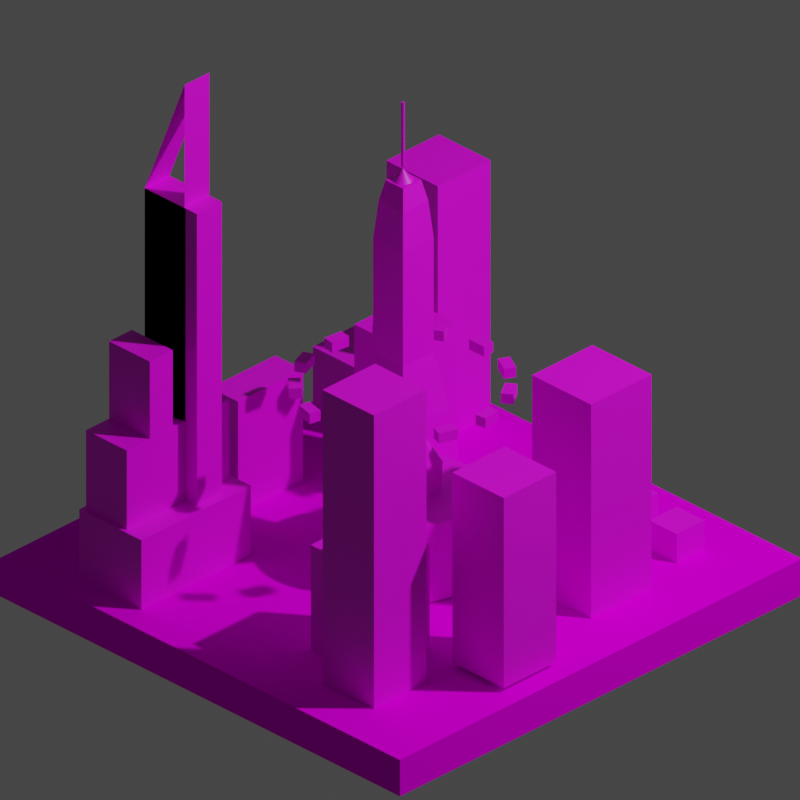 # Source: citytile.blend  (saved by Blender 2.90.8; exported with 4.5.12 LTS)
import bpy
from mathutils import Matrix  # noqa: F401  (used for matrix-valued properties, if any)

bpy.ops.wm.read_factory_settings(use_empty=True)
scene = bpy.context.scene
scene.name = 'Scene'

# ---- collections
col_collection = bpy.data.collections.new('Collection'); scene.collection.children.link(col_collection)

# ---- images (referenced by path relative to the original .blend; pixels are not part of the script)
import os
ASSET_DIR = os.environ.get("B2B_ASSET_DIR", "")  # directory of the original .blend (textures are referenced by path, not embedded)
HERE = os.path.dirname(os.path.abspath(__file__))  # packed textures are extracted next to this script under _unpacked/

def load_image(name, relpath, width, height, colorspace="sRGB"):
    """Load a texture the original file referenced (path relative to the .blend, or extracted next to this script)."""
    p = next((c for c in (os.path.join(HERE, relpath), os.path.join(ASSET_DIR, relpath)) if relpath and os.path.exists(c)), "")
    if p:
        img = bpy.data.images.load(p, check_existing=True)
        img.name = name
    else:  # same state as the original file: an image datablock whose file is absent (Cycles renders it pink)
        img = bpy.data.images.new(name, width, height)
        img.source = "FILE"
        img.filepath = "//" + (relpath or name)
    img.colorspace_settings.name = colorspace
    return img
img_grasstile_texture_png = load_image('grasstile texture.png', 'grasstile texture.png', 1024, 1024, 'sRGB')
img_thor_sc_fl1thundergod_comic1_jpg = load_image('Thor_SC-FL1Thundergod_Comic1.jpg', 'Thor_SC-FL1Thundergod_Comic1.jpg', 1024, 1024, 'sRGB')
img_thor_thundergod_comic1_jpg = load_image('Thor_Thundergod_Comic1.jpg', 'Thor_Thundergod_Comic1.jpg', 1024, 1024, 'sRGB')
img_img_2343_jpg = load_image('IMG_2343.jpg', 'IMG_2343.jpg', 1024, 1024, 'sRGB')

# ---- materials (node trees are filled in below, after node groups)
mat_grass = bpy.data.materials.new('Grass')
mat_city1 = bpy.data.materials.new('City1')
mat_city2 = bpy.data.materials.new('City2')

# ---- material node trees
mat_grass.use_nodes = True; mat_grass.node_tree.nodes.clear()
_N = mat_grass.node_tree.nodes; _L = mat_grass.node_tree.links
n0 = _N.new('ShaderNodeBsdfPrincipled'); n0.name = 'Principled BSDF'; n0.location = (10, 300)
n0.distribution = 'GGX'
n0.subsurface_method = 'BURLEY'
n0.inputs[3].default_value = 1.45
n0.inputs[13].default_value = 0.0
n0.inputs[27].default_value = (0.0, 0.0, 0.0, 1.0)
n0.inputs[28].default_value = 1.0
n1 = _N.new('ShaderNodeOutputMaterial'); n1.name = 'Material Output'; n1.location = (300, 300)
n2 = _N.new('ShaderNodeTexImage'); n2.name = 'Image Texture'; n2.location = (-364, 179)
n2.image = img_grasstile_texture_png
_L.new(n0.outputs[0], n1.inputs[0])
_L.new(n2.outputs[0], n0.inputs[0])
n1.is_active_output = True
mat_city1.use_nodes = True; mat_city1.node_tree.nodes.clear()
_N = mat_city1.node_tree.nodes; _L = mat_city1.node_tree.links
n0 = _N.new('ShaderNodeBsdfPrincipled'); n0.name = 'Principled BSDF'; n0.location = (10, 300)
n0.distribution = 'GGX'
n0.subsurface_method = 'BURLEY'
n0.inputs[3].default_value = 1.45
n0.inputs[27].default_value = (0.0, 0.0, 0.0, 1.0)
n0.inputs[28].default_value = 1.0
n1 = _N.new('ShaderNodeOutputMaterial'); n1.name = 'Material Output'; n1.location = (300, 300)
n2 = _N.new('ShaderNodeTexImage'); n2.name = 'Image Texture'; n2.location = (-277, 34)
n2.image = img_thor_sc_fl1thundergod_comic1_jpg
n3 = _N.new('ShaderNodeTexImage'); n3.name = 'Image Texture.001'; n3.location = (-425, 94)
n3.image = img_thor_thundergod_comic1_jpg
n4 = _N.new('ShaderNodeTexImage'); n4.name = 'Image Texture.002'; n4.location = (-492, 171)
n4.image = img_img_2343_jpg
_L.new(n0.outputs[0], n1.inputs[0])
_L.new(n2.outputs[0], n0.inputs[0])
n1.is_active_output = True
mat_city2.use_nodes = True; mat_city2.node_tree.nodes.clear()
_N = mat_city2.node_tree.nodes; _L = mat_city2.node_tree.links
n0 = _N.new('ShaderNodeBsdfPrincipled'); n0.name = 'Principled BSDF'; n0.location = (10, 300)
n0.distribution = 'GGX'
n0.subsurface_method = 'BURLEY'
n0.inputs[3].default_value = 1.45
n0.inputs[27].default_value = (0.0, 0.0, 0.0, 1.0)
n0.inputs[28].default_value = 1.0
n1 = _N.new('ShaderNodeOutputMaterial'); n1.name = 'Material Output'; n1.location = (300, 300)
n2 = _N.new('ShaderNodeTexImage'); n2.name = 'Image Texture.001'; n2.location = (-425, 94)
n2.image = img_thor_thundergod_comic1_jpg
n3 = _N.new('ShaderNodeTexImage'); n3.name = 'Image Texture'; n3.location = (-277, 34)
n3.width = 256
n3.image = img_thor_sc_fl1thundergod_comic1_jpg
_L.new(n0.outputs[0], n1.inputs[0])
_L.new(n2.outputs[0], n0.inputs[0])
n1.is_active_output = True

# ---- world
world_world = bpy.data.worlds.new('World'); scene.world = world_world
world_world.use_nodes = True; world_world.node_tree.nodes.clear()
_N = world_world.node_tree.nodes; _L = world_world.node_tree.links
n0 = _N.new('ShaderNodeOutputWorld'); n0.name = 'World Output'; n0.location = (300, 300)
n1 = _N.new('ShaderNodeBackground'); n1.name = 'Background'; n1.location = (10, 300)
n1.inputs[0].default_value = (0.05088, 0.05088, 0.05088, 1.0)
_L.new(n1.outputs[0], n0.inputs[0])
n0.is_active_output = True
world_world.color = (0.05088, 0.05088, 0.05088)
world_world.use_sun_shadow = False
world_world.sun_shadow_jitter_overblur = 0.0

# ---- cameras
cam_camera = bpy.data.cameras.new('Camera')
cam_camera.type = 'ORTHO'
cam_camera.clip_end = 100.0
cam_camera.ortho_scale = 2.814

# ---- lights
light_light = bpy.data.lights.new('Light', 'POINT')
light_light.transmission_factor = 0.0
light_light.energy = 1000.0
light_light.shadow_soft_size = 0.1
light_light.shadow_maximum_resolution = 0.006
light_light.use_absolute_resolution = True

# ---- meshes
me_plane_001 = bpy.data.meshes.new('Plane.001')
me_plane_001.from_pydata([(-1.0, -1.0, 0.0), (1.0, -1.0, 0.0), (-1.0, 1.0, 0.0), (1.0, 1.0, 0.0), (-1.0, -1.0, -0.1482), (1.0, -1.0, -0.1482), (-1.0, 1.0, -0.1482), (1.0, 1.0, -0.1482)], [], [(0, 2, 3, 1), (1, 3, 7, 5), (2, 0, 4, 6), (3, 2, 6, 7), (0, 1, 5, 4)])
_uv = me_plane_001.uv_layers.new(name='UVMap')
_uv.uv.foreach_set('vector', [0.0, 0.0, 0.0, 1.0, 1.0, 1.0, 1.0, 0.0, 1.0, 0.0, 1.0, 1.0, 1.0, 1.0, 1.0, 0.0, 0.0, 1.0, 0.0, 0.0, 0.0, 0.0, 0.0, 1.0, 1.0, 1.0, 0.0, 1.0, 0.0, 1.0, 1.0, 1.0, 0.0, 0.0, 1.0, 0.0, 1.0, 0.0, 0.0, 0.0])
me_plane_001.materials.append(mat_grass)
me_plane_001.use_remesh_fix_poles = True
me_plane_001.use_remesh_preserve_attributes = False
me_plane_001.use_mirror_vertex_groups = False
me_plane_001.update()
me_cube = bpy.data.meshes.new('Cube')
me_cube.from_pydata([(5.438, -0.6049, 0.09612), (5.487, 0.06443, 3.424), (5.438, 0.1137, 0.09612), (6.107, 0.06443, 3.424), (6.157, -0.6049, 0.09612), (6.107, -0.5556, 3.424), (6.157, 0.1137, 0.09612), (5.487, -0.5556, 3.424), (5.487, -0.5556, 2.814), (5.487, 0.06443, 2.814), (6.107, 0.06443, 2.814), (6.107, -0.5556, 2.814), (6.289, -0.03592, 1.312), (6.007, 0.2464, 1.312), (6.263, 0.2197, 1.521), (6.263, -0.711, 1.521), (6.007, -0.7376, 1.312), (6.289, -0.4553, 1.312), (5.332, 0.2197, 1.521), (5.588, 0.2464, 1.312), (5.305, -0.03592, 1.312), (5.332, -0.711, 1.521), (5.305, -0.4553, 1.312), (5.588, -0.7376, 1.312), (5.52, -0.3035, 1.228), (5.393, -0.6497, 0.9182), (5.74, -0.5227, 1.228), (5.52, -0.1877, 1.228), (5.74, 0.0315, 1.228), (5.393, 0.1584, 0.9182), (5.855, 0.0315, 1.228), (6.075, -0.1877, 1.228), (6.201, 0.1584, 0.9182), (6.075, -0.3035, 1.228), (5.855, -0.5227, 1.228), (6.201, -0.6497, 0.9182), (5.487, 0.06443, 2.149), (6.107, 0.06443, 2.149), (6.107, -0.5556, 2.149), (5.487, -0.5556, 2.149), (5.956, 1.414, 1.84), (5.956, 1.414, 1.727), (5.956, 1.23, 1.84), (5.956, 1.23, 1.727), (5.646, 1.414, 1.84), (5.646, 1.414, 1.727), (5.646, 1.23, 1.84), (5.646, 1.23, 1.727), (6.706, 1.147, 1.84), (6.706, 1.147, 1.727), (6.621, 0.9841, 1.84), (6.621, 0.9841, 1.727), (6.431, 1.291, 1.84), (6.431, 1.291, 1.727), (6.346, 1.128, 1.84), (6.346, 1.128, 1.727), (7.247, 0.5623, 1.84), (7.247, 0.5623, 1.727), (7.096, 0.4576, 1.84), (7.096, 0.4576, 1.727), (7.07, 0.8171, 1.84), (7.07, 0.8171, 1.727), (6.919, 0.7124, 1.84), (6.919, 0.7124, 1.727), (7.455, -0.2063, 1.84), (7.455, -0.2063, 1.727), (7.273, -0.2292, 1.84), (7.273, -0.2292, 1.727), (7.417, 0.1015, 1.84), (7.417, 0.1015, 1.727), (7.234, 0.07866, 1.84), (7.234, 0.07866, 1.727), (7.283, -0.9839, 1.84), (7.283, -0.9839, 1.727), (7.111, -0.9196, 1.84), (7.111, -0.9196, 1.727), (7.392, -0.6932, 1.84), (7.392, -0.6932, 1.727), (7.22, -0.629, 1.84), (7.22, -0.629, 1.727), (6.771, -1.593, 1.84), (6.771, -1.593, 1.727), (6.648, -1.457, 1.84), (6.648, -1.457, 1.727), (7.002, -1.386, 1.84), (7.002, -1.386, 1.727), (6.879, -1.249, 1.84), (6.879, -1.249, 1.727), (6.034, -1.895, 1.84), (6.034, -1.895, 1.727), (5.989, -1.717, 1.84), (5.989, -1.717, 1.727), (6.335, -1.819, 1.84), (6.335, -1.819, 1.727), (6.289, -1.641, 1.84), (6.289, -1.641, 1.727), (5.241, -1.822, 1.84), (5.241, -1.822, 1.727), (5.283, -1.643, 1.84), (5.283, -1.643, 1.727), (5.543, -1.893, 1.84), (5.543, -1.893, 1.727), (5.585, -1.714, 1.84), (5.585, -1.714, 1.727), (4.573, -1.389, 1.84), (4.573, -1.389, 1.727), (4.693, -1.25, 1.84), (4.693, -1.25, 1.727), (4.807, -1.592, 1.84), (4.807, -1.592, 1.727), (4.927, -1.453, 1.84), (4.927, -1.453, 1.727), (4.181, -0.6952, 1.84), (4.181, -0.6952, 1.727), (4.352, -0.6281, 1.84), (4.352, -0.6281, 1.727), (4.295, -0.984, 1.84), (4.295, -0.984, 1.727), (4.466, -0.9169, 1.84), (4.466, -0.9169, 1.727), (4.156, 0.1007, 1.84), (4.156, 0.1007, 1.727), (4.338, 0.0809, 1.84), (4.338, 0.0809, 1.727), (4.122, -0.2078, 1.84), (4.122, -0.2078, 1.727), (4.305, -0.2275, 1.84), (4.305, -0.2275, 1.727), (4.502, 0.8177, 1.84), (4.502, 0.8177, 1.727), (4.655, 0.7155, 1.84), (4.655, 0.7155, 1.727), (4.33, 0.5598, 1.84), (4.33, 0.5598, 1.727), (4.482, 0.4577, 1.84), (4.482, 0.4577, 1.727), (5.142, 1.292, 1.84), (5.142, 1.292, 1.727), (5.229, 1.131, 1.84), (5.229, 1.131, 1.727), (4.869, 1.144, 1.84), (4.869, 1.144, 1.727), (4.957, 0.9827, 1.84), (4.957, 0.9827, 1.727), (5.833, 0.9361, 0.2684), (5.833, 0.8853, 0.6162), (6.062, 0.9136, 0.2684), (6.052, 0.8637, 0.6162), (6.282, 0.8468, 0.2684), (6.262, 0.7998, 0.6162), (6.485, 0.7383, 0.2684), (6.457, 0.6961, 0.6162), (6.663, 0.5924, 0.2684), (6.627, 0.5564, 0.6162), (6.809, 0.4145, 0.2684), (6.766, 0.3862, 0.6162), (6.917, 0.2116, 0.2684), (6.87, 0.1921, 0.6162), (6.984, -0.008632, 0.2684), (6.934, -0.01855, 0.6162), (7.006, -0.2376, 0.2684), (6.956, -0.2376, 0.6162), (6.984, -0.4666, 0.2684), (6.934, -0.4567, 0.6162), (6.917, -0.6868, 0.2684), (6.87, -0.6673, 0.6162), (6.809, -0.8897, 0.2684), (6.766, -0.8615, 0.6162), (6.663, -1.068, 0.2684), (6.627, -1.032, 0.6162), (6.485, -1.214, 0.2684), (6.457, -1.171, 0.6162), (6.282, -1.322, 0.2684), (6.262, -1.275, 0.6162), (6.062, -1.389, 0.2684), (6.052, -1.339, 0.6162), (5.833, -1.411, 0.2684), (5.833, -1.361, 0.6162), (5.604, -1.389, 0.2684), (5.614, -1.339, 0.6162), (5.384, -1.322, 0.2684), (5.403, -1.275, 0.6162), (5.181, -1.214, 0.2684), (5.209, -1.171, 0.6162), (5.003, -1.068, 0.2684), (5.039, -1.032, 0.6162), (4.857, -0.8897, 0.2684), (4.899, -0.8615, 0.6162), (4.748, -0.6868, 0.2684), (4.795, -0.6673, 0.6162), (4.681, -0.4666, 0.2684), (4.731, -0.4567, 0.6162), (4.659, -0.2376, 0.2684), (4.71, -0.2376, 0.6162), (4.681, -0.00863, 0.2684), (4.731, -0.01855, 0.6162), (4.748, 0.2116, 0.2684), (4.795, 0.1921, 0.6162), (4.857, 0.4145, 0.2684), (4.899, 0.3862, 0.6162), (5.003, 0.5924, 0.2684), (5.039, 0.5564, 0.6162), (5.181, 0.7383, 0.2684), (5.209, 0.6961, 0.6162), (5.384, 0.8468, 0.2684), (5.403, 0.7998, 0.6162), (5.604, 0.9136, 0.2684), (5.614, 0.8637, 0.6162), (5.833, 1.062, -0.1647), (6.086, 1.037, -0.1647), (6.33, 0.9631, -0.1647), (6.555, 0.843, -0.1647), (6.752, 0.6813, -0.1647), (6.913, 0.4844, -0.1647), (7.033, 0.2597, -0.1647), (7.107, 0.01592, -0.1647), (7.132, -0.2376, -0.1647), (7.107, -0.4912, -0.1647), (7.033, -0.735, -0.1647), (6.913, -0.9596, -0.1647), (6.752, -1.157, -0.1647), (6.555, -1.318, -0.1647), (6.33, -1.438, -0.1647), (6.086, -1.512, -0.1647), (5.833, -1.537, -0.1647), (5.579, -1.512, -0.1647), (5.335, -1.438, -0.1647), (5.111, -1.318, -0.1647), (4.914, -1.157, -0.1647), (4.752, -0.9596, -0.1647), (4.632, -0.735, -0.1647), (4.558, -0.4912, -0.1647), (4.533, -0.2376, -0.1647), (4.558, 0.01592, -0.1647), (4.632, 0.2597, -0.1647), (4.752, 0.4844, -0.1647), (4.914, 0.6813, -0.1647), (5.111, 0.843, -0.1647), (5.335, 0.9631, -0.1647), (5.579, 1.037, -0.1647), (6.051, 0.008229, 3.842), (5.98, -0.06293, 4.071), (5.98, -0.4283, 4.071), (6.051, -0.4994, 3.842), (5.615, -0.4283, 4.071), (5.544, -0.4994, 3.842), (5.615, -0.06293, 4.071), (5.544, 0.008229, 3.842), (5.788, -0.08452, 4.069), (5.788, -0.2712, 4.223), (5.819, -0.08762, 4.069), (5.783, -0.2707, 4.223), (5.849, -0.09678, 4.069), (5.778, -0.2692, 4.223), (5.877, -0.1117, 4.069), (5.773, -0.2669, 4.223), (5.901, -0.1317, 4.069), (5.769, -0.2637, 4.223), (5.921, -0.1561, 4.069), (5.766, -0.2598, 4.223), (5.936, -0.1839, 4.069), (5.764, -0.2554, 4.223), (5.946, -0.2141, 4.069), (5.762, -0.2505, 4.223), (5.949, -0.2455, 4.069), (5.762, -0.2455, 4.223), (5.946, -0.277, 4.069), (5.762, -0.2405, 4.223), (5.936, -0.3072, 4.069), (5.764, -0.2357, 4.223), (5.921, -0.335, 4.069), (5.766, -0.2313, 4.223), (5.901, -0.3594, 4.069), (5.769, -0.2274, 4.223), (5.877, -0.3794, 4.069), (5.773, -0.2242, 4.223), (5.849, -0.3943, 4.069), (5.778, -0.2219, 4.223), (5.819, -0.4035, 4.069), (5.783, -0.2204, 4.223), (5.788, -0.4066, 4.069), (5.788, -0.2199, 4.223), (5.756, -0.4035, 4.069), (5.793, -0.2204, 4.223), (5.726, -0.3943, 4.069), (5.797, -0.2219, 4.223), (5.698, -0.3794, 4.069), (5.802, -0.2242, 4.223), (5.674, -0.3594, 4.069), (5.806, -0.2274, 4.223), (5.654, -0.335, 4.069), (5.809, -0.2313, 4.223), (5.639, -0.3072, 4.069), (5.811, -0.2357, 4.223), (5.63, -0.277, 4.069), (5.813, -0.2405, 4.223), (5.627, -0.2455, 4.069), (5.813, -0.2455, 4.223), (5.63, -0.2141, 4.069), (5.813, -0.2505, 4.223), (5.639, -0.1839, 4.069), (5.811, -0.2554, 4.223), (5.654, -0.1561, 4.069), (5.809, -0.2598, 4.223), (5.674, -0.1317, 4.069), (5.806, -0.2637, 4.223), (5.698, -0.1117, 4.069), (5.802, -0.2669, 4.223), (5.726, -0.09678, 4.069), (5.797, -0.2692, 4.223), (5.756, -0.08762, 4.069), (5.793, -0.2707, 4.223), (5.783, -0.2707, 4.936), (5.788, -0.2712, 4.936), (5.778, -0.2692, 4.936), (5.773, -0.2669, 4.936), (5.769, -0.2637, 4.936), (5.766, -0.2598, 4.936), (5.764, -0.2554, 4.936), (5.762, -0.2505, 4.936), (5.762, -0.2455, 4.936), (5.762, -0.2405, 4.936), (5.764, -0.2357, 4.936), (5.766, -0.2313, 4.936), (5.769, -0.2274, 4.936), (5.773, -0.2242, 4.936), (5.778, -0.2219, 4.936), (5.783, -0.2204, 4.936), (5.788, -0.2199, 4.936), (5.793, -0.2204, 4.936), (5.797, -0.2219, 4.936), (5.802, -0.2242, 4.936), (5.806, -0.2274, 4.936), (5.809, -0.2313, 4.936), (5.811, -0.2357, 4.936), (5.813, -0.2405, 4.936), (5.813, -0.2455, 4.936), (5.813, -0.2505, 4.936), (5.811, -0.2554, 4.936), (5.809, -0.2598, 4.936), (5.806, -0.2637, 4.936), (5.802, -0.2669, 4.936), (5.797, -0.2692, 4.936), (5.793, -0.2707, 4.936), (5.438, -0.2456, 0.09612), (5.487, -0.2456, 2.814), (6.107, -0.2456, 2.814), (6.157, -0.2456, 0.09612), (6.107, -0.2456, 3.424), (5.487, -0.2456, 3.424), (5.52, -0.2456, 1.228), (5.393, -0.2456, 0.9182), (6.075, -0.2456, 1.228), (6.201, -0.2456, 0.9182), (6.263, -0.2456, 1.521), (6.289, -0.2456, 1.312), (5.332, -0.2456, 1.521), (5.305, -0.2456, 1.312), (5.487, -0.2456, 2.149), (6.107, -0.2456, 2.149), (5.98, -0.2456, 4.071), (6.051, -0.2456, 3.842), (5.615, -0.2456, 4.071), (5.544, -0.2456, 3.842), (5.797, 0.06443, 2.814), (5.797, 0.1137, 0.09612), (5.797, -0.6049, 0.09612), (5.797, -0.5556, 2.814), (5.797, 0.06443, 3.424), (5.797, -0.5556, 3.424), (5.797, 0.0315, 1.228), (5.797, 0.1584, 0.9182), (5.797, -0.5227, 1.228), (5.797, -0.6497, 0.9182), (5.797, -0.711, 1.521), (5.797, -0.7376, 1.312), (5.797, 0.2197, 1.521), (5.797, 0.2464, 1.312), (5.797, 0.06443, 2.149), (5.797, -0.5556, 2.149), (5.797, -0.4283, 4.071), (5.797, -0.4994, 3.842), (5.797, -0.06293, 4.071), (5.797, 0.008229, 3.842), (5.797, -0.2456, 4.071), (5.797, -0.2456, 0.09612)], [], [(365, 371, 32, 6), (347, 353, 35, 4), (359, 37, 10, 346), (344, 351, 29, 2), (385, 347, 4, 366), (377, 13, 26, 372), (369, 5, 243, 381), (366, 373, 25, 0), (349, 7, 245, 363), (368, 1, 247, 383), (375, 23, 30, 370), (357, 20, 33, 352), (355, 17, 27, 350), (12, 13, 14), (15, 16, 17), (18, 19, 20), (21, 22, 23), (24, 25, 26), (27, 28, 29), (30, 31, 32), (33, 34, 35), (350, 27, 29, 351), (370, 30, 32, 371), (352, 33, 35, 353), (372, 26, 25, 373), (354, 15, 17, 355), (374, 21, 23, 375), (356, 18, 20, 357), (376, 14, 13, 377), (26, 13, 12, 24), (16, 28, 27, 17), (22, 31, 30, 23), (19, 34, 33, 20), (384, 360, 241, 382), (379, 38, 11, 367), (358, 39, 8, 345), (378, 36, 9, 364), (346, 10, 3, 348), (367, 11, 5, 369), (345, 8, 7, 349), (364, 9, 1, 368), (376, 18, 36, 378), (356, 21, 39, 358), (374, 15, 38, 379), (354, 14, 37, 359), (40, 42, 43, 41), (42, 46, 47, 43), (46, 44, 45, 47), (44, 40, 41, 45), (42, 40, 44, 46), (47, 45, 41, 43), (48, 50, 51, 49), (50, 54, 55, 51), (54, 52, 53, 55), (52, 48, 49, 53), (50, 48, 52, 54), (55, 53, 49, 51), (56, 58, 59, 57), (58, 62, 63, 59), (62, 60, 61, 63), (60, 56, 57, 61), (58, 56, 60, 62), (63, 61, 57, 59), (64, 66, 67, 65), (66, 70, 71, 67), (70, 68, 69, 71), (68, 64, 65, 69), (66, 64, 68, 70), (71, 69, 65, 67), (72, 74, 75, 73), (74, 78, 79, 75), (78, 76, 77, 79), (76, 72, 73, 77), (74, 72, 76, 78), (79, 77, 73, 75), (80, 82, 83, 81), (82, 86, 87, 83), (86, 84, 85, 87), (84, 80, 81, 85), (82, 80, 84, 86), (87, 85, 81, 83), (88, 90, 91, 89), (90, 94, 95, 91), (94, 92, 93, 95), (92, 88, 89, 93), (90, 88, 92, 94), (95, 93, 89, 91), (96, 98, 99, 97), (98, 102, 103, 99), (102, 100, 101, 103), (100, 96, 97, 101), (98, 96, 100, 102), (103, 101, 97, 99), (104, 106, 107, 105), (106, 110, 111, 107), (110, 108, 109, 111), (108, 104, 105, 109), (106, 104, 108, 110), (111, 109, 105, 107), (112, 114, 115, 113), (114, 118, 119, 115), (118, 116, 117, 119), (116, 112, 113, 117), (114, 112, 116, 118), (119, 117, 113, 115), (120, 122, 123, 121), (122, 126, 127, 123), (126, 124, 125, 127), (124, 120, 121, 125), (122, 120, 124, 126), (127, 125, 121, 123), (128, 130, 131, 129), (130, 134, 135, 131), (134, 132, 133, 135), (132, 128, 129, 133), (130, 128, 132, 134), (135, 133, 129, 131), (136, 137, 139, 138), (138, 139, 143, 142), (142, 143, 141, 140), (140, 141, 137, 136), (138, 142, 140, 136), (143, 139, 137, 141), (144, 145, 147, 146), (146, 147, 149, 148), (148, 149, 151, 150), (150, 151, 153, 152), (152, 153, 155, 154), (154, 155, 157, 156), (156, 157, 159, 158), (158, 159, 161, 160), (160, 161, 163, 162), (162, 163, 165, 164), (164, 165, 167, 166), (166, 167, 169, 168), (168, 169, 171, 170), (170, 171, 173, 172), (172, 173, 175, 174), (174, 175, 177, 176), (176, 177, 179, 178), (178, 179, 181, 180), (180, 181, 183, 182), (182, 183, 185, 184), (184, 185, 187, 186), (186, 187, 189, 188), (188, 189, 191, 190), (190, 191, 193, 192), (192, 193, 195, 194), (194, 195, 197, 196), (196, 197, 199, 198), (198, 199, 201, 200), (200, 201, 203, 202), (202, 203, 205, 204), (147, 145, 207, 205, 203, 201, 199, 197, 195, 193, 191, 189, 187, 185, 183, 181, 179, 177, 175, 173, 171, 169, 167, 165, 163, 161, 159, 157, 155, 153, 151, 149), (204, 205, 207, 206), (206, 207, 145, 144), (166, 168, 220, 219), (208, 209, 210, 211, 212, 213, 214, 215, 216, 217, 218, 219, 220, 221, 222, 223, 224, 225, 226, 227, 228, 229, 230, 231, 232, 233, 234, 235, 236, 237, 238, 239), (184, 186, 229, 228), (202, 204, 238, 237), (158, 160, 216, 215), (176, 178, 225, 224), (194, 196, 234, 233), (150, 152, 212, 211), (168, 170, 221, 220), (186, 188, 230, 229), (204, 206, 239, 238), (160, 162, 217, 216), (178, 180, 226, 225), (196, 198, 235, 234), (152, 154, 213, 212), (170, 172, 222, 221), (188, 190, 231, 230), (144, 146, 209, 208), (206, 144, 208, 239), (162, 164, 218, 217), (180, 182, 227, 226), (198, 200, 236, 235), (154, 156, 214, 213), (172, 174, 223, 222), (190, 192, 232, 231), (146, 148, 210, 209), (164, 166, 219, 218), (182, 184, 228, 227), (200, 202, 237, 236), (156, 158, 215, 214), (174, 176, 224, 223), (192, 194, 233, 232), (148, 150, 211, 210), (360, 242, 243, 361), (380, 244, 245, 381), (362, 246, 247, 363), (382, 241, 240, 383), (348, 3, 240, 361), (248, 249, 251, 250), (250, 251, 253, 252), (252, 253, 255, 254), (254, 255, 257, 256), (256, 257, 259, 258), (258, 259, 261, 260), (260, 261, 263, 262), (262, 263, 265, 264), (264, 265, 267, 266), (266, 267, 269, 268), (268, 269, 271, 270), (270, 271, 273, 272), (272, 273, 275, 274), (274, 275, 277, 276), (276, 277, 279, 278), (278, 279, 281, 280), (280, 281, 283, 282), (282, 283, 285, 284), (284, 285, 287, 286), (286, 287, 289, 288), (288, 289, 291, 290), (290, 291, 293, 292), (292, 293, 295, 294), (294, 295, 297, 296), (296, 297, 299, 298), (298, 299, 301, 300), (300, 301, 303, 302), (302, 303, 305, 304), (304, 305, 307, 306), (306, 307, 309, 308), (259, 257, 316, 317), (308, 309, 311, 310), (310, 311, 249, 248), (248, 250, 252, 254, 256, 258, 260, 262, 264, 266, 268, 270, 272, 274, 276, 278, 280, 282, 284, 286, 288, 290, 292, 294, 296, 298, 300, 302, 304, 306, 308, 310), (312, 313, 343, 342, 341, 340, 339, 338, 337, 336, 335, 334, 333, 332, 331, 330, 329, 328, 327, 326, 325, 324, 323, 322, 321, 320, 319, 318, 317, 316, 315, 314), (277, 275, 325, 326), (295, 293, 334, 335), (251, 249, 313, 312), (249, 311, 343, 313), (269, 267, 321, 322), (287, 285, 330, 331), (305, 303, 339, 340), (261, 259, 317, 318), (279, 277, 326, 327), (297, 295, 335, 336), (253, 251, 312, 314), (271, 269, 322, 323), (289, 287, 331, 332), (307, 305, 340, 341), (263, 261, 318, 319), (281, 279, 327, 328), (299, 297, 336, 337), (255, 253, 314, 315), (273, 271, 323, 324), (291, 289, 332, 333), (309, 307, 341, 342), (265, 263, 319, 320), (283, 281, 328, 329), (301, 299, 337, 338), (257, 255, 315, 316), (275, 273, 324, 325), (293, 291, 333, 334), (311, 309, 342, 343), (267, 265, 320, 321), (285, 283, 329, 330), (303, 301, 338, 339), (5, 348, 361, 243), (244, 362, 363, 245), (241, 360, 361, 240), (15, 354, 359, 38), (18, 356, 358, 36), (9, 345, 349, 1), (11, 346, 348, 5), (36, 358, 345, 9), (380, 242, 360, 384), (21, 356, 357, 22), (14, 354, 355, 12), (31, 352, 353, 32), (24, 350, 351, 25), (12, 355, 350, 24), (22, 357, 352, 31), (1, 349, 363, 247), (365, 6, 347, 385), (0, 25, 351, 344), (38, 359, 346, 11), (6, 32, 353, 347), (2, 365, 385, 344), (244, 380, 384, 362), (246, 382, 383, 247), (242, 380, 381, 243), (21, 374, 379, 39), (14, 376, 378, 37), (10, 364, 368, 3), (8, 367, 369, 7), (37, 378, 364, 10), (39, 379, 367, 8), (362, 384, 382, 246), (18, 376, 377, 19), (15, 374, 375, 16), (34, 372, 373, 35), (28, 370, 371, 29), (16, 375, 370, 28), (3, 368, 383, 240), (4, 35, 373, 366), (7, 369, 381, 245), (19, 377, 372, 34), (344, 385, 366, 0), (2, 29, 371, 365)])
_uv = me_cube.uv_layers.new(name='UVMap')
_uv.uv.foreach_set('vector', [0.375, 0.375, 0.5899, 0.375, 0.5899, 0.5, 0.375, 0.5, 0.375, 0.625, 0.5899, 0.625, 0.5899, 0.75, 0.375, 0.75, 0.6656, 0.625, 0.6656, 0.5406, 0.6656, 0.5406, 0.6656, 0.625, 0.375, 0.125, 0.5899, 0.125, 0.5899, 0.25, 0.375, 0.25, 0.25, 0.625, 0.375, 0.625, 0.375, 0.75, 0.25, 0.75, 0.75, 0.5055, 0.5808, 0.5055, 0.7902, 0.7149, 0.75, 0.7149, 0.75, 0.7094, 0.6656, 0.7094, 0.6656, 0.7094, 0.75, 0.7094, 0.375, 0.875, 0.5899, 0.875, 0.5899, 1.0, 0.375, 1.0, 0.8344, 0.625, 0.8344, 0.7094, 0.8344, 0.7094, 0.8344, 0.625, 0.75, 0.5406, 0.8344, 0.5406, 0.8344, 0.5406, 0.75, 0.5406, 0.75, 0.7445, 0.9192, 0.7445, 0.7098, 0.5351, 0.75, 0.5351, 0.8695, 0.625, 0.8695, 0.4558, 0.6601, 0.6652, 0.6601, 0.625, 0.6305, 0.625, 0.6305, 0.7942, 0.8399, 0.5848, 0.8399, 0.625, 0.6305, 0.4558, 0.5808, 0.5055, 0.6656, 0.5406, 0.6656, 0.7094, 0.5808, 0.7445, 0.6305, 0.7942, 0.8344, 0.5406, 0.9192, 0.5055, 0.8695, 0.4558, 0.8344, 0.7094, 0.8695, 0.7942, 0.9192, 0.7445, 0.8399, 0.6652, 0.875, 0.75, 0.815, 0.69, 0.8399, 0.5848, 0.815, 0.56, 0.875, 0.5, 0.7098, 0.5351, 0.685, 0.56, 0.625, 0.5, 0.6601, 0.6652, 0.7098, 0.75, 0.625, 0.75, 0.8399, 0.625, 0.8399, 0.5848, 0.875, 0.5, 0.875, 0.625, 0.75, 0.5351, 0.7098, 0.5351, 0.625, 0.5, 0.75, 0.5, 0.6601, 0.625, 0.6601, 0.6652, 0.5899, 0.75, 0.5899, 0.625, 0.75, 0.7149, 0.7902, 0.7149, 0.875, 0.75, 0.75, 0.75, 0.6656, 0.625, 0.6656, 0.7094, 0.6305, 0.7942, 0.6305, 0.625, 0.75, 0.7094, 0.8344, 0.7094, 0.9192, 0.7445, 0.75, 0.7445, 0.8344, 0.625, 0.8344, 0.5406, 0.8695, 0.4558, 0.8695, 0.625, 0.75, 0.5406, 0.6656, 0.5406, 0.5808, 0.5055, 0.75, 0.5055, 0.7902, 0.7149, 0.5808, 0.5055, 0.6305, 0.4558, 0.8399, 0.6652, 0.5808, 0.7445, 0.7902, 0.5351, 0.8399, 0.5848, 0.6305, 0.7942, 0.8695, 0.7942, 0.6601, 0.5848, 0.7098, 0.5351, 0.9192, 0.7445, 0.9192, 0.5055, 0.7098, 0.7149, 0.6601, 0.6652, 0.8695, 0.4558, 0.75, 0.625, 0.7125, 0.625, 0.7125, 0.5875, 0.75, 0.5875, 0.75, 0.7094, 0.6656, 0.7094, 0.6656, 0.7094, 0.75, 0.7094, 0.8344, 0.625, 0.8344, 0.7094, 0.8344, 0.7094, 0.8344, 0.625, 0.75, 0.5406, 0.8344, 0.5406, 0.8344, 0.5406, 0.75, 0.5406, 0.6656, 0.625, 0.6656, 0.5406, 0.6656, 0.5406, 0.6656, 0.625, 0.75, 0.7094, 0.6656, 0.7094, 0.6656, 0.7094, 0.75, 0.7094, 0.8344, 0.625, 0.8344, 0.7094, 0.8344, 0.7094, 0.8344, 0.625, 0.75, 0.5406, 0.8344, 0.5406, 0.8344, 0.5406, 0.75, 0.5406, 0.75, 0.5406, 0.8344, 0.5406, 0.8344, 0.5406, 0.75, 0.5406, 0.8344, 0.625, 0.8344, 0.7094, 0.8344, 0.7094, 0.8344, 0.625, 0.75, 0.7094, 0.6656, 0.7094, 0.6656, 0.7094, 0.75, 0.7094, 0.6656, 0.625, 0.6656, 0.5406, 0.6656, 0.5406, 0.6656, 0.625, 0.375, 0.0, 0.375, 0.25, 0.625, 0.25, 0.625, 0.0, 0.375, 0.25, 0.375, 0.5, 0.625, 0.5, 0.625, 0.25, 0.375, 0.5, 0.375, 0.75, 0.625, 0.75, 0.625, 0.5, 0.375, 0.75, 0.375, 1.0, 0.625, 1.0, 0.625, 0.75, 0.125, 0.5, 0.125, 0.75, 0.375, 0.75, 0.375, 0.5, 0.625, 0.5, 0.625, 0.75, 0.875, 0.75, 0.875, 0.5, 0.375, 0.0, 0.375, 0.25, 0.625, 0.25, 0.625, 0.0, 0.375, 0.25, 0.375, 0.5, 0.625, 0.5, 0.625, 0.25, 0.375, 0.5, 0.375, 0.75, 0.625, 0.75, 0.625, 0.5, 0.375, 0.75, 0.375, 1.0, 0.625, 1.0, 0.625, 0.75, 0.125, 0.5, 0.125, 0.75, 0.375, 0.75, 0.375, 0.5, 0.625, 0.5, 0.625, 0.75, 0.875, 0.75, 0.875, 0.5, 0.375, 0.0, 0.375, 0.25, 0.625, 0.25, 0.625, 0.0, 0.375, 0.25, 0.375, 0.5, 0.625, 0.5, 0.625, 0.25, 0.375, 0.5, 0.375, 0.75, 0.625, 0.75, 0.625, 0.5, 0.375, 0.75, 0.375, 1.0, 0.625, 1.0, 0.625, 0.75, 0.125, 0.5, 0.125, 0.75, 0.375, 0.75, 0.375, 0.5, 0.625, 0.5, 0.625, 0.75, 0.875, 0.75, 0.875, 0.5, 0.375, 0.0, 0.375, 0.25, 0.625, 0.25, 0.625, 0.0, 0.375, 0.25, 0.375, 0.5, 0.625, 0.5, 0.625, 0.25, 0.375, 0.5, 0.375, 0.75, 0.625, 0.75, 0.625, 0.5, 0.375, 0.75, 0.375, 1.0, 0.625, 1.0, 0.625, 0.75, 0.125, 0.5, 0.125, 0.75, 0.375, 0.75, 0.375, 0.5, 0.625, 0.5, 0.625, 0.75, 0.875, 0.75, 0.875, 0.5, 0.375, 0.0, 0.375, 0.25, 0.625, 0.25, 0.625, 0.0, 0.375, 0.25, 0.375, 0.5, 0.625, 0.5, 0.625, 0.25, 0.375, 0.5, 0.375, 0.75, 0.625, 0.75, 0.625, 0.5, 0.375, 0.75, 0.375, 1.0, 0.625, 1.0, 0.625, 0.75, 0.125, 0.5, 0.125, 0.75, 0.375, 0.75, 0.375, 0.5, 0.625, 0.5, 0.625, 0.75, 0.875, 0.75, 0.875, 0.5, 0.375, 0.0, 0.375, 0.25, 0.625, 0.25, 0.625, 0.0, 0.375, 0.25, 0.375, 0.5, 0.625, 0.5, 0.625, 0.25, 0.375, 0.5, 0.375, 0.75, 0.625, 0.75, 0.625, 0.5, 0.375, 0.75, 0.375, 1.0, 0.625, 1.0, 0.625, 0.75, 0.125, 0.5, 0.125, 0.75, 0.375, 0.75, 0.375, 0.5, 0.625, 0.5, 0.625, 0.75, 0.875, 0.75, 0.875, 0.5, 0.375, 0.0, 0.375, 0.25, 0.625, 0.25, 0.625, 0.0, 0.375, 0.25, 0.375, 0.5, 0.625, 0.5, 0.625, 0.25, 0.375, 0.5, 0.375, 0.75, 0.625, 0.75, 0.625, 0.5, 0.375, 0.75, 0.375, 1.0, 0.625, 1.0, 0.625, 0.75, 0.125, 0.5, 0.125, 0.75, 0.375, 0.75, 0.375, 0.5, 0.625, 0.5, 0.625, 0.75, 0.875, 0.75, 0.875, 0.5, 0.375, 0.0, 0.375, 0.25, 0.625, 0.25, 0.625, 0.0, 0.375, 0.25, 0.375, 0.5, 0.625, 0.5, 0.625, 0.25, 0.375, 0.5, 0.375, 0.75, 0.625, 0.75, 0.625, 0.5, 0.375, 0.75, 0.375, 1.0, 0.625, 1.0, 0.625, 0.75, 0.125, 0.5, 0.125, 0.75, 0.375, 0.75, 0.375, 0.5, 0.625, 0.5, 0.625, 0.75, 0.875, 0.75, 0.875, 0.5, 0.375, 0.0, 0.375, 0.25, 0.625, 0.25, 0.625, 0.0, 0.375, 0.25, 0.375, 0.5, 0.625, 0.5, 0.625, 0.25, 0.375, 0.5, 0.375, 0.75, 0.625, 0.75, 0.625, 0.5, 0.375, 0.75, 0.375, 1.0, 0.625, 1.0, 0.625, 0.75, 0.125, 0.5, 0.125, 0.75, 0.375, 0.75, 0.375, 0.5, 0.625, 0.5, 0.625, 0.75, 0.875, 0.75, 0.875, 0.5, 0.375, 0.0, 0.375, 0.25, 0.625, 0.25, 0.625, 0.0, 0.375, 0.25, 0.375, 0.5, 0.625, 0.5, 0.625, 0.25, 0.375, 0.5, 0.375, 0.75, 0.625, 0.75, 0.625, 0.5, 0.375, 0.75, 0.375, 1.0, 0.625, 1.0, 0.625, 0.75, 0.125, 0.5, 0.125, 0.75, 0.375, 0.75, 0.375, 0.5, 0.625, 0.5, 0.625, 0.75, 0.875, 0.75, 0.875, 0.5, 0.375, 0.0, 0.375, 0.25, 0.625, 0.25, 0.625, 0.0, 0.375, 0.25, 0.375, 0.5, 0.625, 0.5, 0.625, 0.25, 0.375, 0.5, 0.375, 0.75, 0.625, 0.75, 0.625, 0.5, 0.375, 0.75, 0.375, 1.0, 0.625, 1.0, 0.625, 0.75, 0.125, 0.5, 0.125, 0.75, 0.375, 0.75, 0.375, 0.5, 0.625, 0.5, 0.625, 0.75, 0.875, 0.75, 0.875, 0.5, 0.375, 0.0, 0.375, 0.25, 0.625, 0.25, 0.625, 0.0, 0.375, 0.25, 0.375, 0.5, 0.625, 0.5, 0.625, 0.25, 0.375, 0.5, 0.375, 0.75, 0.625, 0.75, 0.625, 0.5, 0.375, 0.75, 0.375, 1.0, 0.625, 1.0, 0.625, 0.75, 0.125, 0.5, 0.125, 0.75, 0.375, 0.75, 0.375, 0.5, 0.625, 0.5, 0.625, 0.75, 0.875, 0.75, 0.875, 0.5, 0.375, 0.0, 0.625, 0.0, 0.625, 0.25, 0.375, 0.25, 0.375, 0.25, 0.625, 0.25, 0.625, 0.5, 0.375, 0.5, 0.375, 0.5, 0.625, 0.5, 0.625, 0.75, 0.375, 0.75, 0.375, 0.75, 0.625, 0.75, 0.625, 1.0, 0.375, 1.0, 0.125, 0.5, 0.375, 0.5, 0.375, 0.75, 0.125, 0.75, 0.625, 0.5, 0.875, 0.5, 0.875, 0.75, 0.625, 0.75, 1.0, 0.5, 1.0, 1.0, 0.9688, 1.0, 0.9688, 0.5, 0.9688, 0.5, 0.9688, 1.0, 0.9375, 1.0, 0.9375, 0.5, 0.9375, 0.5, 0.9375, 1.0, 0.9062, 1.0, 0.9062, 0.5, 0.9062, 0.5, 0.9062, 1.0, 0.875, 1.0, 0.875, 0.5, 0.875, 0.5, 0.875, 1.0, 0.8438, 1.0, 0.8438, 0.5, 0.8438, 0.5, 0.8438, 1.0, 0.8125, 1.0, 0.8125, 0.5, 0.8125, 0.5, 0.8125, 1.0, 0.7812, 1.0, 0.7812, 0.5, 0.7812, 0.5, 0.7812, 1.0, 0.75, 1.0, 0.75, 0.5, 0.75, 0.5, 0.75, 1.0, 0.7188, 1.0, 0.7188, 0.5, 0.7188, 0.5, 0.7188, 1.0, 0.6875, 1.0, 0.6875, 0.5, 0.6875, 0.5, 0.6875, 1.0, 0.6562, 1.0, 0.6562, 0.5, 0.6562, 0.5, 0.6562, 1.0, 0.625, 1.0, 0.625, 0.5, 0.625, 0.5, 0.625, 1.0, 0.5938, 1.0, 0.5938, 0.5, 0.5938, 0.5, 0.5938, 1.0, 0.5625, 1.0, 0.5625, 0.5, 0.5625, 0.5, 0.5625, 1.0, 0.5312, 1.0, 0.5312, 0.5, 0.5312, 0.5, 0.5312, 1.0, 0.5, 1.0, 0.5, 0.5, 0.5, 0.5, 0.5, 1.0, 0.4688, 1.0, 0.4688, 0.5, 0.4688, 0.5, 0.4688, 1.0, 0.4375, 1.0, 0.4375, 0.5, 0.4375, 0.5, 0.4375, 1.0, 0.4062, 1.0, 0.4062, 0.5, 0.4062, 0.5, 0.4062, 1.0, 0.375, 1.0, 0.375, 0.5, 0.375, 0.5, 0.375, 1.0, 0.3438, 1.0, 0.3438, 0.5, 0.3438, 0.5, 0.3438, 1.0, 0.3125, 1.0, 0.3125, 0.5, 0.3125, 0.5, 0.3125, 1.0, 0.2812, 1.0, 0.2812, 0.5, 0.2812, 0.5, 0.2812, 1.0, 0.25, 1.0, 0.25, 0.5, 0.25, 0.5, 0.25, 1.0, 0.2188, 1.0, 0.2188, 0.5, 0.2188, 0.5, 0.2188, 1.0, 0.1875, 1.0, 0.1875, 0.5, 0.1875, 0.5, 0.1875, 1.0, 0.1562, 1.0, 0.1562, 0.5, 0.1562, 0.5, 0.1562, 1.0, 0.125, 1.0, 0.125, 0.5, 0.125, 0.5, 0.125, 1.0, 0.09375, 1.0, 0.09375, 0.5, 0.09375, 0.5, 0.09375, 1.0, 0.0625, 1.0, 0.0625, 0.5, 0.2968, 0.4854, 0.25, 0.49, 0.2032, 0.4854, 0.1582, 0.4717, 0.1167, 0.4496, 0.08029, 0.4197, 0.05045, 0.3833, 0.02827, 0.3418, 0.01461, 0.2968, 0.01, 0.25, 0.01461, 0.2032, 0.02827, 0.1582, 0.05045, 0.1167, 0.08029, 0.08029, 0.1167, 0.05045, 0.1582, 0.02827, 0.2032, 0.01461, 0.25, 0.01, 0.2968, 0.01461, 0.3418, 0.02827, 0.3833, 0.05045, 0.4197, 0.08029, 0.4496, 0.1167, 0.4717, 0.1582, 0.4854, 0.2032, 0.49, 0.25, 0.4854, 0.2968, 0.4717, 0.3418, 0.4496, 0.3833, 0.4197, 0.4197, 0.3833, 0.4496, 0.3418, 0.4717, 0.0625, 0.5, 0.0625, 1.0, 0.03125, 1.0, 0.03125, 0.5, 0.03125, 0.5, 0.03125, 1.0, 0.0, 1.0, 0.0, 0.5, 0.6562, 0.5, 0.625, 0.5, 0.625, 0.5, 0.6562, 0.5, 0.75, 0.49, 0.7968, 0.4854, 0.8418, 0.4717, 0.8833, 0.4496, 0.9197, 0.4197, 0.9496, 0.3833, 0.9717, 0.3418, 0.9854, 0.2968, 0.99, 0.25, 0.9854, 0.2032, 0.9717, 0.1582, 0.9496, 0.1167, 0.9197, 0.08029, 0.8833, 0.05045, 0.8418, 0.02827, 0.7968, 0.01461, 0.75, 0.01, 0.7032, 0.01461, 0.6582, 0.02827, 0.6167, 0.05045, 0.5803, 0.08029, 0.5504, 0.1167, 0.5283, 0.1582, 0.5146, 0.2032, 0.51, 0.25, 0.5146, 0.2968, 0.5283, 0.3418, 0.5504, 0.3833, 0.5803, 0.4197, 0.6167, 0.4496, 0.6582, 0.4717, 0.7032, 0.4854, 0.375, 0.5, 0.3438, 0.5, 0.3438, 0.5, 0.375, 0.5, 0.09375, 0.5, 0.0625, 0.5, 0.0625, 0.5, 0.09375, 0.5, 0.7812, 0.5, 0.75, 0.5, 0.75, 0.5, 0.7812, 0.5, 0.5, 0.5, 0.4688, 0.5, 0.4688, 0.5, 0.5, 0.5, 0.2188, 0.5, 0.1875, 0.5, 0.1875, 0.5, 0.2188, 0.5, 0.9062, 0.5, 0.875, 0.5, 0.875, 0.5, 0.9062, 0.5, 0.625, 0.5, 0.5938, 0.5, 0.5938, 0.5, 0.625, 0.5, 0.3438, 0.5, 0.3125, 0.5, 0.3125, 0.5, 0.3438, 0.5, 0.0625, 0.5, 0.03125, 0.5, 0.03125, 0.5, 0.0625, 0.5, 0.75, 0.5, 0.7188, 0.5, 0.7188, 0.5, 0.75, 0.5, 0.4688, 0.5, 0.4375, 0.5, 0.4375, 0.5, 0.4688, 0.5, 0.1875, 0.5, 0.1562, 0.5, 0.1562, 0.5, 0.1875, 0.5, 0.875, 0.5, 0.8438, 0.5, 0.8438, 0.5, 0.875, 0.5, 0.5938, 0.5, 0.5625, 0.5, 0.5625, 0.5, 0.5938, 0.5, 0.3125, 0.5, 0.2812, 0.5, 0.2812, 0.5, 0.3125, 0.5, 1.0, 0.5, 0.9688, 0.5, 0.9688, 0.5, 1.0, 0.5, 0.03125, 0.5, 0.0, 0.5, 0.0, 0.5, 0.03125, 0.5, 0.7188, 0.5, 0.6875, 0.5, 0.6875, 0.5, 0.7188, 0.5, 0.4375, 0.5, 0.4062, 0.5, 0.4062, 0.5, 0.4375, 0.5, 0.1562, 0.5, 0.125, 0.5, 0.125, 0.5, 0.1562, 0.5, 0.8438, 0.5, 0.8125, 0.5, 0.8125, 0.5, 0.8438, 0.5, 0.5625, 0.5, 0.5312, 0.5, 0.5312, 0.5, 0.5625, 0.5, 0.2812, 0.5, 0.25, 0.5, 0.25, 0.5, 0.2812, 0.5, 0.9688, 0.5, 0.9375, 0.5, 0.9375, 0.5, 0.9688, 0.5, 0.6875, 0.5, 0.6562, 0.5, 0.6562, 0.5, 0.6875, 0.5, 0.4062, 0.5, 0.375, 0.5, 0.375, 0.5, 0.4062, 0.5, 0.125, 0.5, 0.09375, 0.5, 0.09375, 0.5, 0.125, 0.5, 0.8125, 0.5, 0.7812, 0.5, 0.7812, 0.5, 0.8125, 0.5, 0.5312, 0.5, 0.5, 0.5, 0.5, 0.5, 0.5312, 0.5, 0.25, 0.5, 0.2188, 0.5, 0.2188, 0.5, 0.25, 0.5, 0.9375, 0.5, 0.9062, 0.5, 0.9062, 0.5, 0.9375, 0.5, 0.7125, 0.625, 0.7125, 0.6625, 0.6656, 0.7094, 0.6656, 0.625, 0.75, 0.6625, 0.7875, 0.6625, 0.8344, 0.7094, 0.75, 0.7094, 0.7875, 0.625, 0.7875, 0.5875, 0.8344, 0.5406, 0.8344, 0.625, 0.75, 0.5875, 0.7125, 0.5875, 0.6656, 0.5406, 0.75, 0.5406, 0.6656, 0.625, 0.6656, 0.5406, 0.6656, 0.5406, 0.6656, 0.625, 1.0, 0.5, 1.0, 1.0, 0.9688, 1.0, 0.9688, 0.5, 0.9688, 0.5, 0.9688, 1.0, 0.9375, 1.0, 0.9375, 0.5, 0.9375, 0.5, 0.9375, 1.0, 0.9062, 1.0, 0.9062, 0.5, 0.9062, 0.5, 0.9062, 1.0, 0.875, 1.0, 0.875, 0.5, 0.875, 0.5, 0.875, 1.0, 0.8438, 1.0, 0.8438, 0.5, 0.8438, 0.5, 0.8438, 1.0, 0.8125, 1.0, 0.8125, 0.5, 0.8125, 0.5, 0.8125, 1.0, 0.7812, 1.0, 0.7812, 0.5, 0.7812, 0.5, 0.7812, 1.0, 0.75, 1.0, 0.75, 0.5, 0.75, 0.5, 0.75, 1.0, 0.7188, 1.0, 0.7188, 0.5, 0.7188, 0.5, 0.7188, 1.0, 0.6875, 1.0, 0.6875, 0.5, 0.6875, 0.5, 0.6875, 1.0, 0.6562, 1.0, 0.6562, 0.5, 0.6562, 0.5, 0.6562, 1.0, 0.625, 1.0, 0.625, 0.5, 0.625, 0.5, 0.625, 1.0, 0.5938, 1.0, 0.5938, 0.5, 0.5938, 0.5, 0.5938, 1.0, 0.5625, 1.0, 0.5625, 0.5, 0.5625, 0.5, 0.5625, 1.0, 0.5312, 1.0, 0.5312, 0.5, 0.5312, 0.5, 0.5312, 1.0, 0.5, 1.0, 0.5, 0.5, 0.5, 0.5, 0.5, 1.0, 0.4688, 1.0, 0.4688, 0.5, 0.4688, 0.5, 0.4688, 1.0, 0.4375, 1.0, 0.4375, 0.5, 0.4375, 0.5, 0.4375, 1.0, 0.4062, 1.0, 0.4062, 0.5, 0.4062, 0.5, 0.4062, 1.0, 0.375, 1.0, 0.375, 0.5, 0.375, 0.5, 0.375, 1.0, 0.3438, 1.0, 0.3438, 0.5, 0.3438, 0.5, 0.3438, 1.0, 0.3125, 1.0, 0.3125, 0.5, 0.3125, 0.5, 0.3125, 1.0, 0.2812, 1.0, 0.2812, 0.5, 0.2812, 0.5, 0.2812, 1.0, 0.25, 1.0, 0.25, 0.5, 0.25, 0.5, 0.25, 1.0, 0.2188, 1.0, 0.2188, 0.5, 0.2188, 0.5, 0.2188, 1.0, 0.1875, 1.0, 0.1875, 0.5, 0.1875, 0.5, 0.1875, 1.0, 0.1562, 1.0, 0.1562, 0.5, 0.1562, 0.5, 0.1562, 1.0, 0.125, 1.0, 0.125, 0.5, 0.125, 0.5, 0.125, 1.0, 0.09375, 1.0, 0.09375, 0.5, 0.09375, 0.5, 0.09375, 1.0, 0.0625, 1.0, 0.0625, 0.5, 0.8438, 1.0, 0.875, 1.0, 0.875, 1.0, 0.8438, 1.0, 0.0625, 0.5, 0.0625, 1.0, 0.03125, 1.0, 0.03125, 0.5, 0.03125, 0.5, 0.03125, 1.0, 0.0, 1.0, 0.0, 0.5, 0.75, 0.49, 0.7968, 0.4854, 0.8418, 0.4717, 0.8833, 0.4496, 0.9197, 0.4197, 0.9496, 0.3833, 0.9717, 0.3418, 0.9854, 0.2968, 0.99, 0.25, 0.9854, 0.2032, 0.9717, 0.1582, 0.9496, 0.1167, 0.9197, 0.08029, 0.8833, 0.05045, 0.8418, 0.02827, 0.7968, 0.01461, 0.75, 0.01, 0.7032, 0.01461, 0.6582, 0.02827, 0.6167, 0.05045, 0.5803, 0.08029, 0.5504, 0.1167, 0.5283, 0.1582, 0.5146, 0.2032, 0.51, 0.25, 0.5146, 0.2968, 0.5283, 0.3418, 0.5504, 0.3833, 0.5803, 0.4197, 0.6167, 0.4496, 0.6582, 0.4717, 0.7032, 0.4854, 0.2968, 0.4854, 0.25, 0.49, 0.2032, 0.4854, 0.1582, 0.4717, 0.1167, 0.4496, 0.08029, 0.4197, 0.05045, 0.3833, 0.02827, 0.3418, 0.01461, 0.2968, 0.01, 0.25, 0.01461, 0.2032, 0.02827, 0.1582, 0.05045, 0.1167, 0.08029, 0.08029, 0.1167, 0.05045, 0.1582, 0.02827, 0.2032, 0.01461, 0.25, 0.01, 0.2968, 0.01461, 0.3418, 0.02827, 0.3833, 0.05045, 0.4197, 0.08029, 0.4496, 0.1167, 0.4717, 0.1582, 0.4854, 0.2032, 0.49, 0.25, 0.4854, 0.2968, 0.4717, 0.3418, 0.4496, 0.3833, 0.4197, 0.4197, 0.3833, 0.4496, 0.3418, 0.4717, 0.5625, 1.0, 0.5938, 1.0, 0.5938, 1.0, 0.5625, 1.0, 0.2812, 1.0, 0.3125, 1.0, 0.3125, 1.0, 0.2812, 1.0, 0.9688, 1.0, 1.0, 1.0, 1.0, 1.0, 0.9688, 1.0, 0.0, 1.0, 0.03125, 1.0, 0.03125, 1.0, 0.0, 1.0, 0.6875, 1.0, 0.7188, 1.0, 0.7188, 1.0, 0.6875, 1.0, 0.4062, 1.0, 0.4375, 1.0, 0.4375, 1.0, 0.4062, 1.0, 0.125, 1.0, 0.1562, 1.0, 0.1562, 1.0, 0.125, 1.0, 0.8125, 1.0, 0.8438, 1.0, 0.8438, 1.0, 0.8125, 1.0, 0.5312, 1.0, 0.5625, 1.0, 0.5625, 1.0, 0.5312, 1.0, 0.25, 1.0, 0.2812, 1.0, 0.2812, 1.0, 0.25, 1.0, 0.9375, 1.0, 0.9688, 1.0, 0.9688, 1.0, 0.9375, 1.0, 0.6562, 1.0, 0.6875, 1.0, 0.6875, 1.0, 0.6562, 1.0, 0.375, 1.0, 0.4062, 1.0, 0.4062, 1.0, 0.375, 1.0, 0.09375, 1.0, 0.125, 1.0, 0.125, 1.0, 0.09375, 1.0, 0.7812, 1.0, 0.8125, 1.0, 0.8125, 1.0, 0.7812, 1.0, 0.5, 1.0, 0.5312, 1.0, 0.5312, 1.0, 0.5, 1.0, 0.2188, 1.0, 0.25, 1.0, 0.25, 1.0, 0.2188, 1.0, 0.9062, 1.0, 0.9375, 1.0, 0.9375, 1.0, 0.9062, 1.0, 0.625, 1.0, 0.6562, 1.0, 0.6562, 1.0, 0.625, 1.0, 0.3438, 1.0, 0.375, 1.0, 0.375, 1.0, 0.3438, 1.0, 0.0625, 1.0, 0.09375, 1.0, 0.09375, 1.0, 0.0625, 1.0, 0.75, 1.0, 0.7812, 1.0, 0.7812, 1.0, 0.75, 1.0, 0.4688, 1.0, 0.5, 1.0, 0.5, 1.0, 0.4688, 1.0, 0.1875, 1.0, 0.2188, 1.0, 0.2188, 1.0, 0.1875, 1.0, 0.875, 1.0, 0.9062, 1.0, 0.9062, 1.0, 0.875, 1.0, 0.5938, 1.0, 0.625, 1.0, 0.625, 1.0, 0.5938, 1.0, 0.3125, 1.0, 0.3438, 1.0, 0.3438, 1.0, 0.3125, 1.0, 0.03125, 1.0, 0.0625, 1.0, 0.0625, 1.0, 0.03125, 1.0, 0.7188, 1.0, 0.75, 1.0, 0.75, 1.0, 0.7188, 1.0, 0.4375, 1.0, 0.4688, 1.0, 0.4688, 1.0, 0.4375, 1.0, 0.1562, 1.0, 0.1875, 1.0, 0.1875, 1.0, 0.1562, 1.0, 0.6656, 0.7094, 0.6656, 0.625, 0.6656, 0.625, 0.6656, 0.7094, 0.7875, 0.6625, 0.7875, 0.625, 0.8344, 0.625, 0.8344, 0.7094, 0.7125, 0.5875, 0.7125, 0.625, 0.6656, 0.625, 0.6656, 0.5406, 0.6656, 0.7094, 0.6656, 0.625, 0.6656, 0.625, 0.6656, 0.7094, 0.8344, 0.5406, 0.8344, 0.625, 0.8344, 0.625, 0.8344, 0.5406, 0.8344, 0.5406, 0.8344, 0.625, 0.8344, 0.625, 0.8344, 0.5406, 0.6656, 0.7094, 0.6656, 0.625, 0.6656, 0.625, 0.6656, 0.7094, 0.8344, 0.5406, 0.8344, 0.625, 0.8344, 0.625, 0.8344, 0.5406, 0.75, 0.6625, 0.7125, 0.6625, 0.7125, 0.625, 0.75, 0.625, 0.8344, 0.7094, 0.8344, 0.625, 0.8695, 0.625, 0.8695, 0.7942, 0.6656, 0.5406, 0.6656, 0.625, 0.6305, 0.625, 0.6305, 0.4558, 0.6601, 0.5848, 0.6601, 0.625, 0.5899, 0.625, 0.5899, 0.5, 0.8399, 0.6652, 0.8399, 0.625, 0.875, 0.625, 0.875, 0.75, 0.6305, 0.4558, 0.6305, 0.625, 0.8399, 0.625, 0.8399, 0.6652, 0.8695, 0.7942, 0.8695, 0.625, 0.6601, 0.625, 0.6601, 0.5848, 0.8344, 0.5406, 0.8344, 0.625, 0.8344, 0.625, 0.8344, 0.5406, 0.25, 0.5, 0.375, 0.5, 0.375, 0.625, 0.25, 0.625, 0.375, 0.0, 0.5899, 0.0, 0.5899, 0.125, 0.375, 0.125, 0.6656, 0.7094, 0.6656, 0.625, 0.6656, 0.625, 0.6656, 0.7094, 0.375, 0.5, 0.5899, 0.5, 0.5899, 0.625, 0.375, 0.625, 0.125, 0.5, 0.25, 0.5, 0.25, 0.625, 0.125, 0.625, 0.7875, 0.6625, 0.75, 0.6625, 0.75, 0.625, 0.7875, 0.625, 0.7875, 0.5875, 0.75, 0.5875, 0.75, 0.5406, 0.8344, 0.5406, 0.7125, 0.6625, 0.75, 0.6625, 0.75, 0.7094, 0.6656, 0.7094, 0.8344, 0.7094, 0.75, 0.7094, 0.75, 0.7094, 0.8344, 0.7094, 0.6656, 0.5406, 0.75, 0.5406, 0.75, 0.5406, 0.6656, 0.5406, 0.6656, 0.5406, 0.75, 0.5406, 0.75, 0.5406, 0.6656, 0.5406, 0.8344, 0.7094, 0.75, 0.7094, 0.75, 0.7094, 0.8344, 0.7094, 0.6656, 0.5406, 0.75, 0.5406, 0.75, 0.5406, 0.6656, 0.5406, 0.8344, 0.7094, 0.75, 0.7094, 0.75, 0.7094, 0.8344, 0.7094, 0.7875, 0.625, 0.75, 0.625, 0.75, 0.5875, 0.7875, 0.5875, 0.8344, 0.5406, 0.75, 0.5406, 0.75, 0.5055, 0.9192, 0.5055, 0.6656, 0.7094, 0.75, 0.7094, 0.75, 0.7445, 0.5808, 0.7445, 0.7098, 0.7149, 0.75, 0.7149, 0.75, 0.75, 0.625, 0.75, 0.7902, 0.5351, 0.75, 0.5351, 0.75, 0.5, 0.875, 0.5, 0.5808, 0.7445, 0.75, 0.7445, 0.75, 0.5351, 0.7902, 0.5351, 0.6656, 0.5406, 0.75, 0.5406, 0.75, 0.5406, 0.6656, 0.5406, 0.375, 0.75, 0.5899, 0.75, 0.5899, 0.875, 0.375, 0.875, 0.8344, 0.7094, 0.75, 0.7094, 0.75, 0.7094, 0.8344, 0.7094, 0.9192, 0.5055, 0.75, 0.5055, 0.75, 0.7149, 0.7098, 0.7149, 0.125, 0.625, 0.25, 0.625, 0.25, 0.75, 0.125, 0.75, 0.375, 0.25, 0.5899, 0.25, 0.5899, 0.375, 0.375, 0.375])
me_cube.materials.append(mat_city1)
me_cube.use_remesh_fix_poles = True
me_cube.use_remesh_preserve_attributes = False
me_cube.use_mirror_vertex_groups = False
me_cube.update()
me_cube_001 = bpy.data.meshes.new('Cube.001')
me_cube_001.from_pydata([], [], [])
_uv = me_cube_001.uv_layers.new(name='UVMap')
_uv.uv.foreach_set('vector', [])
me_cube_001.use_remesh_fix_poles = True
me_cube_001.use_remesh_preserve_attributes = False
me_cube_001.use_mirror_vertex_groups = False
me_cube_001.update()
me_cube_002 = bpy.data.meshes.new('Cube.002')
me_cube_002.from_pydata([(-1.226, -0.9336, -1.081), (-1.226, -0.9336, 0.9195), (-1.226, 1.066, -1.081), (-1.226, 1.066, 0.9195), (0.7738, -0.9336, -1.081), (0.7738, -0.9336, 0.9195), (0.7738, 1.066, -1.081), (0.7738, 1.066, 0.9195), (0.6735, 4.156, -0.5963), (0.6735, 2.156, -0.5963), (0.6735, 2.156, 1.404), (0.6735, 4.156, 1.404), (2.674, 4.156, -0.5963), (2.674, 4.156, 1.404), (2.674, 2.156, -0.5963), (2.674, 2.156, 1.404), (-1.226, -0.9336, 5.489), (-1.226, 1.066, 5.489), (0.7738, 1.066, 5.489), (0.7738, -0.9336, 5.489), (0.6735, 2.156, 3.409), (0.6735, 4.156, 3.409), (2.674, 4.156, 3.409), (2.674, 2.156, 3.409), (-2.743, 0.09971, -0.7647), (-2.743, 0.09971, 1.527), (-2.743, 2.392, -0.7647), (-2.743, 2.392, 1.527), (-0.4514, 0.09971, -0.7647), (-0.4514, 0.09971, 1.527), (-0.4514, 2.392, -0.7647), (-0.4514, 2.392, 1.527), (-15.33, 7.105, 11.44), (-15.5, 7.01, 11.25), (-15.52, 7.383, 11.44), (-15.67, 7.266, 11.25)], [], [(0, 2, 3, 1), (2, 6, 7, 3), (6, 4, 5, 7), (4, 0, 1, 5), (2, 0, 4, 6), (1, 3, 17, 16), (9, 10, 11, 8), (8, 11, 13, 12), (12, 13, 15, 14), (14, 15, 10, 9), (8, 12, 14, 9), (15, 13, 22, 23), (18, 19, 16, 17), (5, 1, 16, 19), (3, 7, 18, 17), (7, 5, 19, 18), (22, 21, 20, 23), (11, 10, 20, 21), (10, 15, 23, 20), (13, 11, 21, 22), (24, 25, 27, 26), (26, 27, 31, 30), (30, 31, 29, 28), (28, 29, 25, 24), (26, 30, 28, 24), (31, 27, 25, 29), (32, 33, 35, 34)])
_uv = me_cube_002.uv_layers.new(name='UVMap')
_uv.uv.foreach_set('vector', [0.375, 0.0, 0.375, 0.25, 0.625, 0.25, 0.625, 0.0, 0.375, 0.25, 0.375, 0.5, 0.625, 0.5, 0.625, 0.25, 0.375, 0.5, 0.375, 0.75, 0.625, 0.75, 0.625, 0.5, 0.375, 0.75, 0.375, 1.0, 0.625, 1.0, 0.625, 0.75, 0.125, 0.5, 0.125, 0.75, 0.375, 0.75, 0.375, 0.5, 0.625, 0.0, 0.625, 0.25, 0.625, 0.25, 0.625, 0.0, 0.375, 0.0, 0.625, 0.0, 0.625, 0.25, 0.375, 0.25, 0.375, 0.25, 0.625, 0.25, 0.625, 0.5, 0.375, 0.5, 0.375, 0.5, 0.625, 0.5, 0.625, 0.75, 0.375, 0.75, 0.375, 0.75, 0.625, 0.75, 0.625, 1.0, 0.375, 1.0, 0.125, 0.5, 0.375, 0.5, 0.375, 0.75, 0.125, 0.75, 0.625, 0.75, 0.625, 0.5, 0.625, 0.5, 0.625, 0.75, 0.625, 0.5, 0.625, 0.75, 0.875, 0.75, 0.875, 0.5, 0.625, 0.75, 0.625, 1.0, 0.625, 1.0, 0.625, 0.75, 0.625, 0.25, 0.625, 0.5, 0.625, 0.5, 0.625, 0.25, 0.625, 0.5, 0.625, 0.75, 0.625, 0.75, 0.625, 0.5, 0.625, 0.5, 0.875, 0.5, 0.875, 0.75, 0.625, 0.75, 0.625, 0.25, 0.625, 0.0, 0.625, 0.0, 0.625, 0.25, 0.625, 1.0, 0.625, 0.75, 0.625, 0.75, 0.625, 1.0, 0.625, 0.5, 0.625, 0.25, 0.625, 0.25, 0.625, 0.5, 0.375, 0.0, 0.625, 0.0, 0.625, 0.25, 0.375, 0.25, 0.375, 0.25, 0.625, 0.25, 0.625, 0.5, 0.375, 0.5, 0.375, 0.5, 0.625, 0.5, 0.625, 0.75, 0.375, 0.75, 0.375, 0.75, 0.625, 0.75, 0.625, 1.0, 0.375, 1.0, 0.125, 0.5, 0.375, 0.5, 0.375, 0.75, 0.125, 0.75, 0.625, 0.5, 0.875, 0.5, 0.875, 0.75, 0.625, 0.75, 0.08333, 0.5833, 0.08333, 0.6667, 0.1042, 0.6667, 0.1042, 0.5833])
me_cube_002.materials.append(mat_city1)
me_cube_002.use_remesh_fix_poles = True
me_cube_002.use_remesh_preserve_attributes = False
me_cube_002.use_mirror_vertex_groups = False
me_cube_002.update()
me_cube_003 = bpy.data.meshes.new('Cube.003')
me_cube_003.from_pydata([(-1.226, -0.9336, -1.081), (-1.226, -0.9336, 0.9195), (-1.226, 1.066, -1.081), (-1.226, 1.066, 0.9195), (0.7738, -0.9336, -1.081), (0.7738, -0.9336, 0.9195), (0.7738, 1.066, -1.081), (0.7738, 1.066, 0.9195), (0.6735, 4.156, -0.5963), (0.6735, 2.156, -0.5963), (0.6735, 2.156, 1.404), (0.6735, 4.156, 1.404), (2.674, 4.156, -0.5963), (2.674, 4.156, 1.404), (2.674, 2.156, -0.5963), (2.674, 2.156, 1.404), (-1.226, -0.9336, 5.489), (-1.226, 1.066, 5.489), (0.7738, 1.066, 5.489), (0.7738, -0.9336, 5.489), (0.6735, 2.156, 3.409), (0.6735, 4.156, 3.409), (2.674, 4.156, 3.409), (2.674, 2.156, 3.409), (-2.743, 0.09971, -0.7647), (-2.743, 0.09971, 1.527), (-2.743, 2.392, -0.7647), (-2.743, 2.392, 1.527), (-0.4514, 0.09971, -0.7647), (-0.4514, 0.09971, 1.527), (-0.4514, 2.392, -0.7647), (-0.4514, 2.392, 1.527), (-15.33, 7.105, 11.44), (-15.5, 7.01, 11.25), (-15.52, 7.383, 11.44), (-15.67, 7.266, 11.25), (0.8038, 9.051, 1.551), (0.9324, 8.923, -0.2982), (0.8038, 12.96, 1.551), (0.9324, 13.09, -0.2982), (-0.788, 9.051, 1.551), (-0.9166, 8.923, -0.2982), (-0.788, 12.96, 1.551), (-0.9166, 13.09, -0.2982), (0.9324, 13.09, 1.551), (0.9324, 8.923, 1.551), (-0.9166, 13.09, 1.551), (-0.9166, 8.923, 1.551), (0.8038, 12.96, 3.215), (0.8038, 9.051, 3.215), (-0.788, 12.96, 3.215), (-0.788, 9.051, 3.215), (0.9324, 12.15, 1.551), (0.9324, 12.15, -0.2982), (-0.9166, 12.15, 1.551), (-0.9166, 12.15, -0.2982), (0.8038, 12.08, 1.551), (-0.788, 12.08, 1.551), (0.8038, 12.08, 3.215), (-0.788, 12.08, 3.215), (0.9324, 11.22, 1.551), (-0.9166, 11.22, -0.2982), (0.8038, 11.21, 1.551), (0.8038, 11.21, 3.215), (0.9324, 11.22, -0.2982), (-0.9166, 11.22, 1.551), (-0.788, 11.21, 1.551), (-0.788, 11.21, 3.215), (0.9324, 9.695, 1.551), (-0.9166, 9.695, -0.2982), (0.8038, 9.776, 1.551), (0.8038, 9.776, 3.215), (0.9324, 9.695, -0.2982), (-0.9166, 9.695, 1.551), (-0.788, 9.776, 1.551), (0.765, 9.776, 3.215), (0.9324, 10.7, -0.2982), (-0.9166, 10.7, 1.551), (-0.788, 10.72, 1.551), (0.765, 10.72, 3.215), (0.9324, 10.7, 1.551), (-0.9166, 10.7, -0.2982), (0.8038, 10.72, 1.551), (0.8038, 10.72, 3.215), (1.25, 10.72, 7.697), (1.25, 9.776, 7.697), (0.765, 9.776, 10.29), (0.765, 10.72, 10.29), (-0.788, 11.21, 4.846), (-0.788, 12.08, 4.846), (0.8038, 12.08, 4.846), (0.8038, 11.21, 4.846), (1.506, 9.695, 1.551), (1.506, 8.923, 1.551), (1.506, 8.923, -0.2982), (1.506, 12.15, -0.2982), (1.506, 13.09, -0.2982), (1.506, 13.09, 1.551), (1.506, 12.15, 1.551), (1.506, 11.22, -0.2982), (1.506, 11.22, 1.551), (1.506, 10.7, -0.2982), (1.506, 10.7, 1.551), (1.506, 9.695, -0.2982), (0.8038, 10.72, 7.697), (0.8038, 9.776, 7.697), (-0.788, 9.776, 7.697), (-0.788, 10.72, 7.697), (0.8038, 10.72, 0.5166), (0.8038, 9.776, 0.5166), (-0.788, 9.776, 0.5166), (-0.788, 10.72, 0.5166), (1.25, 9.776, 0.5166), (1.25, 10.72, 0.5166)], [], [(0, 2, 3, 1), (2, 6, 7, 3), (6, 4, 5, 7), (4, 0, 1, 5), (2, 0, 4, 6), (1, 3, 17, 16), (9, 10, 11, 8), (8, 11, 13, 12), (12, 13, 15, 14), (14, 15, 10, 9), (8, 12, 14, 9), (15, 13, 22, 23), (18, 19, 16, 17), (5, 1, 16, 19), (3, 7, 18, 17), (7, 5, 19, 18), (22, 21, 20, 23), (11, 10, 20, 21), (10, 15, 23, 20), (13, 11, 21, 22), (24, 25, 27, 26), (26, 27, 31, 30), (30, 31, 29, 28), (28, 29, 25, 24), (26, 30, 28, 24), (31, 27, 25, 29), (32, 33, 35, 34), (76, 64, 99, 101), (44, 39, 43, 46), (73, 69, 41, 47), (47, 41, 37, 45), (40, 36, 49, 51), (69, 72, 37, 41), (70, 36, 45, 68), (42, 38, 44, 46), (57, 42, 46, 54), (36, 40, 47, 45), (71, 75, 51, 49), (38, 42, 50, 48), (74, 40, 51, 75), (56, 38, 48, 58), (62, 56, 58, 63), (42, 57, 59, 50), (48, 50, 59, 58), (66, 57, 54, 65), (38, 56, 52, 44), (43, 39, 53, 55), (46, 43, 55, 54), (68, 45, 93, 92), (52, 60, 100, 98), (78, 66, 65, 77), (82, 62, 63, 83), (57, 66, 67, 59), (59, 67, 88, 89), (56, 62, 60, 52), (55, 53, 64, 61), (54, 55, 61, 65), (36, 70, 71, 49), (40, 74, 73, 47), (39, 44, 97, 96), (78, 74, 75, 79), (110, 111, 113, 112), (82, 70, 68, 80), (81, 76, 72, 69), (77, 81, 69, 73), (65, 61, 81, 77), (61, 64, 76, 81), (62, 82, 80, 60), (63, 67, 79, 83), (66, 78, 79, 67), (70, 82, 83, 71), (74, 78, 77, 73), (37, 72, 103, 94), (87, 86, 106, 107), (106, 110, 112, 85), (79, 75, 86, 87), (104, 107, 111, 108), (90, 89, 88, 91), (58, 59, 89, 90), (63, 58, 90, 91), (67, 63, 91, 88), (98, 95, 96, 97), (100, 99, 95, 98), (102, 101, 99, 100), (93, 94, 103, 92), (92, 103, 101, 102), (44, 52, 98, 97), (45, 37, 94, 93), (72, 76, 101, 103), (60, 80, 102, 100), (64, 53, 95, 99), (53, 39, 96, 95), (80, 68, 92, 102), (107, 106, 85, 84), (84, 85, 112, 113), (105, 104, 108, 109), (108, 111, 110, 109), (106, 105, 109, 110), (111, 107, 84, 113)])
_uv = me_cube_003.uv_layers.new(name='UVMap')
_uv.uv.foreach_set('vector', [0.375, 0.0, 0.375, 0.25, 0.625, 0.25, 0.625, 0.0, 0.375, 0.25, 0.375, 0.5, 0.625, 0.5, 0.625, 0.25, 0.375, 0.5, 0.375, 0.75, 0.625, 0.75, 0.625, 0.5, 0.375, 0.75, 0.375, 1.0, 0.625, 1.0, 0.625, 0.75, 0.125, 0.5, 0.125, 0.75, 0.375, 0.75, 0.375, 0.5, 0.625, 0.0, 0.625, 0.25, 0.625, 0.25, 0.625, 0.0, 0.375, 0.0, 0.625, 0.0, 0.625, 0.25, 0.375, 0.25, 0.375, 0.25, 0.625, 0.25, 0.625, 0.5, 0.375, 0.5, 0.375, 0.5, 0.625, 0.5, 0.625, 0.75, 0.375, 0.75, 0.375, 0.75, 0.625, 0.75, 0.625, 1.0, 0.375, 1.0, 0.125, 0.5, 0.375, 0.5, 0.375, 0.75, 0.125, 0.75, 0.625, 0.75, 0.625, 0.5, 0.625, 0.5, 0.625, 0.75, 0.625, 0.5, 0.625, 0.75, 0.875, 0.75, 0.875, 0.5, 0.625, 0.75, 0.625, 1.0, 0.625, 1.0, 0.625, 0.75, 0.625, 0.25, 0.625, 0.5, 0.625, 0.5, 0.625, 0.25, 0.625, 0.5, 0.625, 0.75, 0.625, 0.75, 0.625, 0.5, 0.625, 0.5, 0.875, 0.5, 0.875, 0.75, 0.625, 0.75, 0.625, 0.25, 0.625, 0.0, 0.625, 0.0, 0.625, 0.25, 0.625, 1.0, 0.625, 0.75, 0.625, 0.75, 0.625, 1.0, 0.625, 0.5, 0.625, 0.25, 0.625, 0.25, 0.625, 0.5, 0.375, 0.0, 0.625, 0.0, 0.625, 0.25, 0.375, 0.25, 0.375, 0.25, 0.625, 0.25, 0.625, 0.5, 0.375, 0.5, 0.375, 0.5, 0.625, 0.5, 0.625, 0.75, 0.375, 0.75, 0.375, 0.75, 0.625, 0.75, 0.625, 1.0, 0.375, 1.0, 0.125, 0.5, 0.375, 0.5, 0.375, 0.75, 0.125, 0.75, 0.625, 0.5, 0.875, 0.5, 0.875, 0.75, 0.625, 0.75, 0.08333, 0.5833, 0.08333, 0.6667, 0.1042, 0.6667, 0.1042, 0.5833, 0.875, 0.6434, 0.875, 0.6121, 0.875, 0.6121, 0.875, 0.6434, 0.375, 0.25, 0.625, 0.25, 0.625, 0.5, 0.375, 0.5, 0.375, 0.7037, 0.625, 0.7037, 0.625, 0.75, 0.375, 0.75, 0.375, 0.75, 0.625, 0.75, 0.625, 1.0, 0.375, 1.0, 0.3576, 0.7423, 0.1424, 0.7423, 0.1424, 0.7423, 0.3576, 0.7423, 0.625, 0.7037, 0.875, 0.7037, 0.875, 0.75, 0.625, 0.75, 0.1424, 0.6988, 0.1424, 0.7423, 0.125, 0.75, 0.125, 0.7037, 0.3576, 0.5077, 0.1424, 0.5077, 0.125, 0.5, 0.375, 0.5, 0.3576, 0.5606, 0.3576, 0.5077, 0.375, 0.5, 0.375, 0.5564, 0.1424, 0.7423, 0.3576, 0.7423, 0.375, 0.75, 0.125, 0.75, 0.1424, 0.6988, 0.3576, 0.6988, 0.3576, 0.7423, 0.1424, 0.7423, 0.1424, 0.5077, 0.3576, 0.5077, 0.3576, 0.5077, 0.1424, 0.5077, 0.3576, 0.6988, 0.3576, 0.7423, 0.3576, 0.7423, 0.3576, 0.6988, 0.1424, 0.5606, 0.1424, 0.5077, 0.1424, 0.5077, 0.1424, 0.5606, 0.1424, 0.6129, 0.1424, 0.5606, 0.1424, 0.5606, 0.1424, 0.6129, 0.3576, 0.5077, 0.3576, 0.5606, 0.3576, 0.5606, 0.3576, 0.5077, 0.1424, 0.5077, 0.3576, 0.5077, 0.3576, 0.5606, 0.1424, 0.5606, 0.3576, 0.6129, 0.3576, 0.5606, 0.375, 0.5564, 0.375, 0.6121, 0.1424, 0.5077, 0.1424, 0.5606, 0.125, 0.5564, 0.125, 0.5, 0.625, 0.5, 0.875, 0.5, 0.875, 0.5564, 0.625, 0.5564, 0.375, 0.5, 0.625, 0.5, 0.625, 0.5564, 0.375, 0.5564, 0.125, 0.7037, 0.125, 0.75, 0.125, 0.75, 0.125, 0.7037, 0.125, 0.5564, 0.125, 0.6121, 0.125, 0.6121, 0.125, 0.5564, 0.3576, 0.6422, 0.3576, 0.6129, 0.375, 0.6121, 0.375, 0.6434, 0.1424, 0.6422, 0.1424, 0.6129, 0.1424, 0.6129, 0.1424, 0.6422, 0.3576, 0.5606, 0.3576, 0.6129, 0.3576, 0.6129, 0.3576, 0.5606, 0.3576, 0.5606, 0.3576, 0.6129, 0.3576, 0.6129, 0.3576, 0.5606, 0.1424, 0.5606, 0.1424, 0.6129, 0.125, 0.6121, 0.125, 0.5564, 0.625, 0.5564, 0.875, 0.5564, 0.875, 0.6121, 0.625, 0.6121, 0.375, 0.5564, 0.625, 0.5564, 0.625, 0.6121, 0.375, 0.6121, 0.1424, 0.7423, 0.1424, 0.6988, 0.1424, 0.6988, 0.1424, 0.7423, 0.3576, 0.7423, 0.3576, 0.6988, 0.375, 0.7037, 0.375, 0.75, 0.625, 0.25, 0.375, 0.25, 0.375, 0.25, 0.625, 0.25, 0.3576, 0.6422, 0.3576, 0.6988, 0.3576, 0.6988, 0.3576, 0.6422, 0.3576, 0.6988, 0.3576, 0.6422, 0.3576, 0.6422, 0.3576, 0.6988, 0.1424, 0.6422, 0.1424, 0.6988, 0.125, 0.7037, 0.125, 0.6434, 0.625, 0.6434, 0.875, 0.6434, 0.875, 0.7037, 0.625, 0.7037, 0.375, 0.6434, 0.625, 0.6434, 0.625, 0.7037, 0.375, 0.7037, 0.375, 0.6121, 0.625, 0.6121, 0.625, 0.6434, 0.375, 0.6434, 0.625, 0.6121, 0.875, 0.6121, 0.875, 0.6434, 0.625, 0.6434, 0.1424, 0.6129, 0.1424, 0.6422, 0.125, 0.6434, 0.125, 0.6121, 0.1424, 0.6129, 0.3576, 0.6129, 0.3576, 0.6422, 0.1424, 0.6422, 0.3576, 0.6129, 0.3576, 0.6422, 0.3576, 0.6422, 0.3576, 0.6129, 0.1424, 0.6988, 0.1424, 0.6422, 0.1424, 0.6422, 0.1424, 0.6988, 0.3576, 0.6988, 0.3576, 0.6422, 0.375, 0.6434, 0.375, 0.7037, 0.875, 0.75, 0.875, 0.7037, 0.875, 0.7037, 0.875, 0.75, 0.3576, 0.6422, 0.3576, 0.6988, 0.3576, 0.6988, 0.3576, 0.6422, 0.0, 0.0, 0.0, 0.0, 0.0, 0.0, 0.0, 0.0, 0.3576, 0.6422, 0.3576, 0.6988, 0.3576, 0.6988, 0.3576, 0.6422, 0.0, 0.0, 0.0, 0.0, 0.0, 0.0, 0.0, 0.0, 0.1424, 0.5606, 0.3576, 0.5606, 0.3576, 0.6129, 0.1424, 0.6129, 0.1424, 0.5606, 0.3576, 0.5606, 0.3576, 0.5606, 0.1424, 0.5606, 0.1424, 0.6129, 0.1424, 0.5606, 0.1424, 0.5606, 0.1424, 0.6129, 0.3576, 0.6129, 0.1424, 0.6129, 0.1424, 0.6129, 0.3576, 0.6129, 0.375, 0.1936, 0.625, 0.1936, 0.625, 0.25, 0.375, 0.25, 0.375, 0.1379, 0.625, 0.1379, 0.625, 0.1936, 0.375, 0.1936, 0.375, 0.1066, 0.625, 0.1066, 0.625, 0.1379, 0.375, 0.1379, 0.375, 0.0, 0.625, 0.0, 0.625, 0.04633, 0.375, 0.04633, 0.375, 0.04633, 0.625, 0.04633, 0.625, 0.1066, 0.375, 0.1066, 0.125, 0.5, 0.125, 0.5564, 0.125, 0.5564, 0.125, 0.5, 0.375, 1.0, 0.625, 1.0, 0.625, 1.0, 0.375, 1.0, 0.875, 0.7037, 0.875, 0.6434, 0.875, 0.6434, 0.875, 0.7037, 0.125, 0.6121, 0.125, 0.6434, 0.125, 0.6434, 0.125, 0.6121, 0.875, 0.6121, 0.875, 0.5564, 0.875, 0.5564, 0.875, 0.6121, 0.875, 0.5564, 0.875, 0.5, 0.875, 0.5, 0.875, 0.5564, 0.125, 0.6434, 0.125, 0.7037, 0.125, 0.7037, 0.125, 0.6434, 0.3576, 0.6422, 0.3576, 0.6988, 0.3576, 0.6988, 0.3576, 0.6422, 0.3576, 0.6422, 0.3576, 0.6988, 0.3576, 0.6988, 0.3576, 0.6422, 0.1424, 0.6988, 0.1424, 0.6422, 0.1424, 0.6422, 0.1424, 0.6988, 0.1424, 0.6422, 0.3576, 0.6422, 0.3576, 0.6988, 0.1424, 0.6988, 0.0, 0.0, 0.0, 0.0, 0.0, 0.0, 0.0, 0.0, 0.0, 0.0, 0.0, 0.0, 0.0, 0.0, 0.0, 0.0])
me_cube_003.materials.append(mat_city1)
me_cube_003.use_remesh_fix_poles = True
me_cube_003.use_remesh_preserve_attributes = False
me_cube_003.use_mirror_vertex_groups = False
me_cube_003.update()
me_cube_004 = bpy.data.meshes.new('Cube.004')
me_cube_004.from_pydata([(-1.0, -1.0, -2.992), (-1.0, -1.0, 2.992), (-1.0, 1.0, -2.992), (-1.0, 1.0, 2.992), (1.0, -1.0, -2.992), (1.0, -1.0, 2.992), (1.0, 1.0, -2.992), (1.0, 1.0, 2.992)], [], [(0, 1, 3, 2), (2, 3, 7, 6), (6, 7, 5, 4), (4, 5, 1, 0), (2, 6, 4, 0), (7, 3, 1, 5)])
_uv = me_cube_004.uv_layers.new(name='UVMap')
_uv.uv.foreach_set('vector', [0.375, 0.0, 0.625, 0.0, 0.625, 0.25, 0.375, 0.25, 0.375, 0.25, 0.625, 0.25, 0.625, 0.5, 0.375, 0.5, 0.375, 0.5, 0.625, 0.5, 0.625, 0.75, 0.375, 0.75, 0.375, 0.75, 0.625, 0.75, 0.625, 1.0, 0.375, 1.0, 0.125, 0.5, 0.375, 0.5, 0.375, 0.75, 0.125, 0.75, 0.625, 0.5, 0.875, 0.5, 0.875, 0.75, 0.625, 0.75])
me_cube_004.materials.append(mat_city2)
me_cube_004.use_remesh_fix_poles = True
me_cube_004.use_remesh_preserve_attributes = False
me_cube_004.use_mirror_vertex_groups = False
me_cube_004.update()
me_cube_005 = bpy.data.meshes.new('Cube.005')
me_cube_005.from_pydata([(-1.0, -1.0, -1.0), (-1.0, -1.0, 1.0), (-1.0, 1.0, -1.0), (-1.0, 1.0, 1.0), (1.0, -1.0, -1.0), (1.0, -1.0, 1.0), (1.0, 1.0, -1.0), (1.0, 1.0, 1.0)], [], [(0, 1, 3, 2), (2, 3, 7, 6), (6, 7, 5, 4), (4, 5, 1, 0), (2, 6, 4, 0), (7, 3, 1, 5)])
_uv = me_cube_005.uv_layers.new(name='UVMap')
_uv.uv.foreach_set('vector', [0.375, 0.0, 0.625, 0.0, 0.625, 0.25, 0.375, 0.25, 0.375, 0.25, 0.625, 0.25, 0.625, 0.5, 0.375, 0.5, 0.375, 0.5, 0.625, 0.5, 0.625, 0.75, 0.375, 0.75, 0.375, 0.75, 0.625, 0.75, 0.625, 1.0, 0.375, 1.0, 0.125, 0.5, 0.375, 0.5, 0.375, 0.75, 0.125, 0.75, 0.625, 0.5, 0.875, 0.5, 0.875, 0.75, 0.625, 0.75])
me_cube_005.materials.append(mat_city1)
me_cube_005.use_remesh_fix_poles = True
me_cube_005.use_remesh_preserve_attributes = False
me_cube_005.use_mirror_vertex_groups = False
me_cube_005.update()
me_cube_006 = bpy.data.meshes.new('Cube.006')
me_cube_006.from_pydata([(-1.0, -1.0, -1.0), (-1.0, -1.0, 1.0), (-1.0, 1.0, -1.0), (-1.0, 1.0, 1.0), (1.0, -1.0, -1.0), (1.0, -1.0, 1.0), (1.0, 1.0, -1.0), (1.0, 1.0, 1.0)], [], [(0, 1, 3, 2), (2, 3, 7, 6), (6, 7, 5, 4), (4, 5, 1, 0), (2, 6, 4, 0), (7, 3, 1, 5)])
_uv = me_cube_006.uv_layers.new(name='UVMap')
_uv.uv.foreach_set('vector', [0.375, 0.0, 0.625, 0.0, 0.625, 0.25, 0.375, 0.25, 0.375, 0.25, 0.625, 0.25, 0.625, 0.5, 0.375, 0.5, 0.375, 0.5, 0.625, 0.5, 0.625, 0.75, 0.375, 0.75, 0.375, 0.75, 0.625, 0.75, 0.625, 1.0, 0.375, 1.0, 0.125, 0.5, 0.375, 0.5, 0.375, 0.75, 0.125, 0.75, 0.625, 0.5, 0.875, 0.5, 0.875, 0.75, 0.625, 0.75])
me_cube_006.materials.append(mat_city1)
me_cube_006.use_remesh_fix_poles = True
me_cube_006.use_remesh_preserve_attributes = False
me_cube_006.use_mirror_vertex_groups = False
me_cube_006.update()
me_cube_007 = bpy.data.meshes.new('Cube.007')
me_cube_007.from_pydata([(-1.0, -1.0, -1.0), (-1.0, -1.0, 1.0), (-1.0, 1.0, -1.0), (-1.0, 1.0, 1.0), (1.0, -1.0, -1.0), (1.0, -1.0, 1.0), (1.0, 1.0, -1.0), (1.0, 1.0, 1.0)], [], [(0, 1, 3, 2), (2, 3, 7, 6), (6, 7, 5, 4), (4, 5, 1, 0), (2, 6, 4, 0), (7, 3, 1, 5)])
_uv = me_cube_007.uv_layers.new(name='UVMap')
_uv.uv.foreach_set('vector', [0.375, 0.0, 0.625, 0.0, 0.625, 0.25, 0.375, 0.25, 0.375, 0.25, 0.625, 0.25, 0.625, 0.5, 0.375, 0.5, 0.375, 0.5, 0.625, 0.5, 0.625, 0.75, 0.375, 0.75, 0.375, 0.75, 0.625, 0.75, 0.625, 1.0, 0.375, 1.0, 0.125, 0.5, 0.375, 0.5, 0.375, 0.75, 0.125, 0.75, 0.625, 0.5, 0.875, 0.5, 0.875, 0.75, 0.625, 0.75])
me_cube_007.materials.append(mat_city1)
me_cube_007.use_remesh_fix_poles = True
me_cube_007.use_remesh_preserve_attributes = False
me_cube_007.use_mirror_vertex_groups = False
me_cube_007.update()

# ---- objects
ob_light = bpy.data.objects.new('Light', light_light)
ob_camera = bpy.data.objects.new('Camera', cam_camera)
ob_plane = bpy.data.objects.new('Plane', me_plane_001)
ob_cube = bpy.data.objects.new('Cube', me_cube)
ob_cube_001 = bpy.data.objects.new('Cube.001', me_cube_001)
ob_cube_002 = bpy.data.objects.new('Cube.002', me_cube_002)
ob_cube_003 = bpy.data.objects.new('Cube.003', me_cube_003)
ob_cube_004 = bpy.data.objects.new('Cube.004', me_cube_004)
ob_cube_005 = bpy.data.objects.new('Cube.005', me_cube_005)
ob_cube_006 = bpy.data.objects.new('Cube.006', me_cube_006)
ob_cube_007 = bpy.data.objects.new('Cube.007', me_cube_007)

# ---- transforms, parenting, visibility, modifiers, constraints
ob_light.location = (4.0, 2.0, 5.0)
ob_light.rotation_euler = (0.6981, 0.0, 1.745)
ob_light.lock_rotations_4d = False
ob_light.empty_display_type = 'ARROWS'
ob_light.color = (0.0, 0.0, 0.0, 0.0)
ob_light.lineart.crease_threshold = 0.0
ob_camera.location = (10.0, -10.0, 8.54)
ob_camera.rotation_euler = (1.047, 0.0, 0.7854)
ob_camera.lock_location = (True, True, False)
ob_camera.lock_rotation = (True, True, True)
ob_camera.lock_rotations_4d = False
ob_camera.empty_display_type = 'ARROWS'
ob_camera.color = (0.0, 0.0, 0.0, 0.0)
ob_camera.display_type = 'WIRE'
ob_camera.lineart.crease_threshold = 0.0
ob_plane.location = (0.2186, -0.2186, -0.09552)
ob_plane.lineart.crease_threshold = 0.0
ob_cube.location = (-1.162, -0.1551, -0.03016)
ob_cube.scale = (0.2405, 0.2458, 0.3632)
ob_cube.lineart.crease_threshold = 0.0
ob_cube_001.location = (0.8007, -0.8882, 0.02206)
ob_cube_001.scale = (0.1277, 0.1277, 0.1277)
ob_cube_001.lineart.crease_threshold = 0.0
ob_cube_002.location = (0.8007, -0.907, 0.03768)
ob_cube_002.scale = (0.1277, 0.1304, 0.1928)
ob_cube_002.lineart.crease_threshold = 0.0
ob_cube_003.location = (-0.3623, 0.5909, -0.1111)
ob_cube_003.scale = (0.1277, -0.1304, 0.1928)
ob_cube_003.lineart.crease_threshold = 0.0
ob_cube_004.location = (0.8456, 0.1084, 0.3219)
ob_cube_004.scale = (-0.1468, -0.15, -0.1513)
ob_cube_004.lineart.crease_threshold = 0.0
ob_cube_005.location = (0.8624, 0.5149, -0.04429)
ob_cube_005.scale = (0.06871, 0.06871, 0.06871)
ob_cube_005.lineart.crease_threshold = 0.0
ob_cube_006.location = (0.6317, 0.5162, -0.02773)
ob_cube_006.scale = (0.06871, 0.06871, 0.06871)
ob_cube_006.lineart.crease_threshold = 0.0
ob_cube_007.location = (-0.4771, -0.2354, 0.1189)
ob_cube_007.rotation_euler = (0.0, -0.0, 1.571)
ob_cube_007.scale = (0.1612, 0.06871, 0.2407)
ob_cube_007.lineart.crease_threshold = 0.0

# ---- collection membership
col_collection.objects.link(ob_light)
col_collection.objects.link(ob_camera)
col_collection.objects.link(ob_plane)
col_collection.objects.link(ob_cube)
col_collection.objects.link(ob_cube_001)
col_collection.objects.link(ob_cube_002)
col_collection.objects.link(ob_cube_003)
col_collection.objects.link(ob_cube_004)
col_collection.objects.link(ob_cube_005)
col_collection.objects.link(ob_cube_006)
col_collection.objects.link(ob_cube_007)

# ---- scene / render settings (as saved in the file)
scene.camera = ob_camera
scene.frame_start = 1; scene.frame_end = 250; scene.frame_set(1)
scene.render.engine = 'CYCLES'
scene.render.resolution_x = 500
scene.render.resolution_y = 500
scene.render.film_transparent = True
scene.cycles.use_denoising = False
scene.cycles.samples = 128
scene.cycles.sampling_pattern = 'TABULATED_SOBOL'
scene.cycles.use_adaptive_sampling = False
scene.cycles.use_light_tree = False
scene.view_settings.view_transform = 'Filmic'
bpy.context.view_layer.update()
